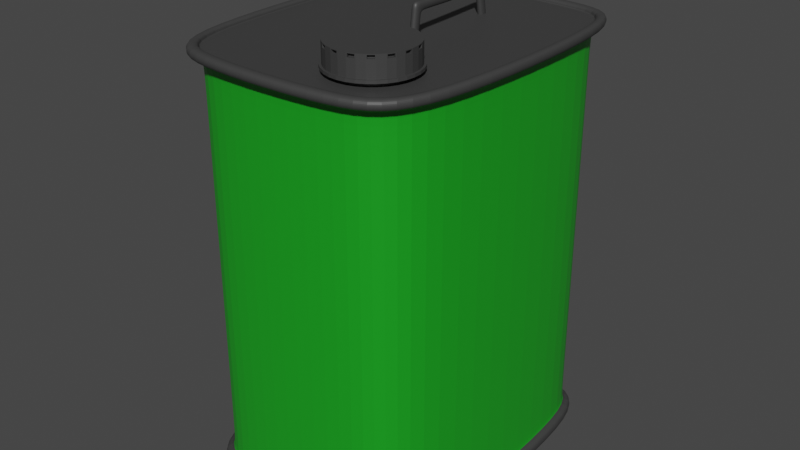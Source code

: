 # Source: LampOil.blend  (saved by Blender 2.90.8; exported with 4.5.12 LTS)
import bpy
from mathutils import Matrix  # noqa: F401  (used for matrix-valued properties, if any)

bpy.ops.wm.read_factory_settings(use_empty=True)
scene = bpy.context.scene
scene.name = 'Scene'

# ---- collections
col_collection = bpy.data.collections.new('Collection'); scene.collection.children.link(col_collection)

# ---- materials (node trees are filled in below, after node groups)
mat_label = bpy.data.materials.new('Label')
mat_label.alpha_threshold = 0.0
mat_label.use_transparent_shadow = False
mat_label.line_color = (0.0, 0.0, 0.0, 1.0)
mat_outer = bpy.data.materials.new('Outer')
mat_outer.use_transparent_shadow = False

# ---- material node trees
mat_label.use_nodes = True; mat_label.node_tree.nodes.clear()
_N = mat_label.node_tree.nodes; _L = mat_label.node_tree.links
n0 = _N.new('ShaderNodeOutputMaterial'); n0.name = 'Material Output'; n0.location = (300, 300)
n1 = _N.new('ShaderNodeBsdfPrincipled'); n1.name = 'Principled BSDF'; n1.location = (10, 300)
n1.distribution = 'GGX'
n1.subsurface_method = 'BURLEY'
n1.inputs[0].default_value = (0.009671, 0.3367, 0.0142, 1.0)
n1.inputs[2].default_value = 0.4
n1.inputs[3].default_value = 1.45
n1.inputs[27].default_value = (0.0, 0.0, 0.0, 1.0)
n1.inputs[28].default_value = 1.0
_L.new(n1.outputs[0], n0.inputs[0])
n0.is_active_output = True
mat_outer.use_nodes = True; mat_outer.node_tree.nodes.clear()
_N = mat_outer.node_tree.nodes; _L = mat_outer.node_tree.links
n0 = _N.new('ShaderNodeOutputMaterial'); n0.name = 'Material Output'; n0.location = (300, 300)
n1 = _N.new('ShaderNodeBsdfPrincipled'); n1.name = 'Principled BSDF'; n1.location = (10, 300)
n1.distribution = 'GGX'
n1.subsurface_method = 'BURLEY'
n1.inputs[0].default_value = (0.04684, 0.04684, 0.04684, 1.0)
n1.inputs[3].default_value = 1.45
n1.inputs[27].default_value = (0.0, 0.0, 0.0, 1.0)
n1.inputs[28].default_value = 1.0
_L.new(n1.outputs[0], n0.inputs[0])
n0.is_active_output = True

# ---- world
world_world = bpy.data.worlds.new('World'); scene.world = world_world
world_world.use_nodes = True; world_world.node_tree.nodes.clear()
_N = world_world.node_tree.nodes; _L = world_world.node_tree.links
n0 = _N.new('ShaderNodeOutputWorld'); n0.name = 'World Output'; n0.location = (300, 300)
n1 = _N.new('ShaderNodeBackground'); n1.name = 'Background'; n1.location = (10, 300)
n1.inputs[0].default_value = (0.05088, 0.05088, 0.05088, 1.0)
_L.new(n1.outputs[0], n0.inputs[0])
n0.is_active_output = True
world_world.color = (0.05088, 0.05088, 0.05088)
world_world.use_sun_shadow = False
world_world.sun_shadow_jitter_overblur = 0.0

# ---- meshes
me_cube = bpy.data.meshes.new('Cube')
me_cube.from_pydata([(0.7156, 1.0, -0.9453), (-0.6415, -1.0, -0.9453), (0.5993, -1.0, -0.9453), (-0.6574, 1.0, -0.9453), (-0.6415, -1.0, 0.9513), (0.7156, 1.0, 0.9513), (0.5993, -1.0, 0.9513), (-0.6574, 1.0, 0.9513), (1.0, -0.8158, -0.9453), (-1.0, -0.8158, -0.9453), (1.0, -0.8158, 0.9513), (-1.0, -0.8158, 0.9513), (-1.0, 0.8835, -0.9453), (-1.0, 0.8835, 0.9513), (1.0, 0.8835, -0.9453), (1.0, 0.8835, 0.9513), (-0.9904, -0.8222, -0.9993), (-0.6774, -1.057, -1.002), (0.7553, 1.055, -1.002), (-0.6941, 1.055, -1.002), (0.7553, 1.055, -0.9438), (0.6326, -1.057, -0.9438), (0.6326, -1.057, -1.002), (-0.6941, 1.055, -0.9438), (0.9902, 0.8878, -0.9991), (-0.6774, -1.057, -0.9438), (1.056, -0.8622, -0.9438), (-1.056, 0.9318, -0.9438), (-0.9904, 0.8849, -0.999), (0.9902, -0.8202, -0.9992), (1.056, 0.9318, -0.9438), (-1.056, -0.8622, -0.9438), (0.7156, 1.0, -0.8705), (0.5993, -1.0, -0.8705), (-0.6574, 1.0, -0.8705), (-0.6415, -1.0, -0.8705), (-1.0, -0.8158, -0.8705), (1.0, -0.8158, -0.8705), (1.0, 0.8835, -0.8705), (-1.0, 0.8835, -0.8705), (-0.6942, -1.083, 0.9493), (-0.6759, -1.008, 1.0), (0.6316, -1.008, 1.0), (1.082, -0.8839, 1.002), (-1.082, 0.9544, 1.002), (-0.7113, 1.08, 1.002), (0.774, 1.08, 1.002), (0.774, 1.08, 0.9493), (0.6482, -1.083, 0.9493), (-0.7113, 1.08, 0.9493), (1.082, -0.8839, 0.9493), (-1.082, 0.9544, 0.9493), (1.082, 0.9544, 1.002), (-1.082, -0.8839, 1.002), (1.082, 0.9544, 0.9493), (-1.082, -0.8839, 0.9493), (-0.6415, -1.0, 0.8886), (0.7156, 1.0, 0.8886), (0.5993, -1.0, 0.8886), (-0.6574, 1.0, 0.8886), (-1.0, -0.8158, 0.8886), (1.0, -0.8158, 0.8886), (1.0, 0.8835, 0.8886), (-1.0, 0.8835, 0.8886), (0.6482, -1.083, 1.002), (-0.6942, -1.083, 1.002), (1.006, -0.8355, 0.9996), (-1.006, 0.9002, 0.9994), (-0.6988, 1.005, 1.0), (0.7591, 1.005, 1.0), (1.006, 0.9036, 0.9995), (-1.006, -0.8378, 0.9997), (-0.6574, 1.0, 0.9806), (-0.6988, 1.005, 0.9808), (0.5993, -1.0, 0.9806), (-0.6415, -1.0, 0.9806), (1.0, -0.8158, 0.9806), (-1.0, 0.8835, 0.9806), (0.7156, 1.0, 0.9806), (-1.006, -0.8377, 0.9803), (-1.0, -0.8158, 0.9806), (-1.006, 0.9002, 0.98), (0.4787, -0.8794, 0.9806), (-0.5209, -0.8794, 0.9806), (0.8794, -0.7174, 0.9806), (-0.8794, 0.777, 0.9806), (-0.5368, 0.8794, 0.9806), (0.595, 0.8794, 0.9806), (1.0, 0.8835, 0.9806), (0.8794, 0.777, 0.9806), (-0.8794, -0.7174, 0.9806), (0.7591, 1.005, 0.9808), (1.006, 0.9037, 0.9801), (1.006, -0.8354, 0.9802), (-0.6759, -1.008, 0.9808), (0.6316, -1.008, 0.9808), (-1.056, -0.8622, -1.002), (-0.6615, -0.9912, -0.9998), (0.7425, 0.9893, -0.9998), (-0.6833, 0.9893, -0.9998), (0.6183, -0.9912, -0.9998), (1.056, 0.9318, -1.002), (-1.056, 0.9318, -1.002), (1.056, -0.8622, -1.002), (-1.0, -0.8158, -0.9721), (-0.6415, -1.0, -0.9721), (0.7156, 1.0, -0.9721), (-0.6574, 1.0, -0.9721), (0.5993, -1.0, -0.9721), (1.0, 0.8835, -0.9721), (-0.5953, -0.4856, -0.9721), (-0.2368, -0.5953, -0.9721), (0.3109, 0.5953, -0.9721), (-0.2526, 0.5953, -0.9721), (0.1946, -0.5953, -0.9721), (0.5953, 0.5259, -0.9721), (-1.0, 0.8835, -0.9721), (1.0, -0.8158, -0.9721), (-0.5953, 0.5259, -0.9721), (0.5953, -0.4856, -0.9721), (0.7425, 0.9893, -0.9719), (-0.6833, 0.9893, -0.9719), (-0.6615, -0.9912, -0.9719), (0.6183, -0.9912, -0.9719), (0.9902, 0.8878, -0.9712), (0.9902, -0.8202, -0.9713), (-0.9904, -0.8222, -0.9714), (-0.9904, 0.8849, -0.9711)], [], [(5, 7, 49, 47), (12, 3, 23, 27), (8, 2, 21, 26), (59, 7, 5, 57), (61, 10, 6, 58), (63, 13, 7, 59), (58, 6, 4, 56), (56, 4, 11, 60), (62, 15, 10, 61), (0, 14, 30, 20), (3, 0, 20, 23), (11, 4, 40, 55), (69, 68, 73, 91), (71, 41, 94, 79), (70, 69, 91, 92), (29, 100, 123, 125), (28, 99, 121, 127), (57, 5, 15, 62), (41, 42, 95, 94), (68, 67, 81, 73), (60, 11, 13, 63), (97, 16, 126, 122), (100, 97, 122, 123), (66, 70, 92, 93), (19, 23, 20, 18), (103, 26, 21, 22), (102, 27, 23, 19), (22, 21, 25, 17), (17, 25, 31, 96), (101, 30, 26, 103), (18, 20, 30, 101), (96, 31, 27, 102), (9, 12, 27, 31), (16, 28, 127, 126), (14, 8, 26, 30), (2, 1, 25, 21), (1, 9, 31, 25), (24, 29, 125, 124), (99, 98, 120, 121), (98, 24, 124, 120), (9, 36, 39, 12), (0, 32, 38, 14), (14, 38, 37, 8), (1, 35, 36, 9), (2, 33, 35, 1), (12, 39, 34, 3), (8, 37, 33, 2), (3, 34, 32, 0), (48, 64, 65, 40), (51, 44, 45, 49), (50, 43, 64, 48), (49, 45, 46, 47), (54, 52, 43, 50), (40, 65, 53, 55), (47, 46, 52, 54), (55, 53, 44, 51), (6, 10, 50, 48), (15, 5, 47, 54), (7, 13, 51, 49), (13, 11, 55, 51), (4, 6, 48, 40), (67, 71, 79, 81), (42, 66, 93, 95), (10, 15, 54, 50), (36, 60, 63, 39), (32, 57, 62, 38), (38, 62, 61, 37), (35, 56, 60, 36), (33, 58, 56, 35), (39, 63, 59, 34), (37, 61, 58, 33), (34, 59, 57, 32), (42, 41, 65, 64), (66, 42, 64, 43), (67, 68, 45, 44), (68, 69, 46, 45), (70, 66, 43, 52), (41, 71, 53, 65), (71, 67, 44, 53), (69, 70, 52, 46), (84, 90, 83, 82), (72, 78, 91, 73), (75, 80, 79, 94), (77, 72, 73, 81), (82, 83, 75, 74), (84, 82, 74, 76), (85, 86, 72, 77), (86, 87, 78, 72), (83, 90, 80, 75), (89, 84, 76, 88), (80, 77, 81, 79), (89, 85, 90, 84), (87, 86, 85, 89), (78, 88, 92, 91), (87, 89, 88, 78), (90, 85, 77, 80), (88, 76, 93, 92), (74, 75, 94, 95), (76, 74, 95, 93), (16, 97, 17, 96), (98, 99, 19, 18), (97, 100, 22, 17), (24, 98, 18, 101), (28, 16, 96, 102), (100, 29, 103, 22), (29, 24, 101, 103), (99, 28, 102, 19), (110, 119, 114, 111), (108, 117, 125, 123), (117, 109, 124, 125), (110, 111, 105, 104), (112, 113, 107, 106), (111, 114, 108, 105), (115, 112, 106, 109), (114, 119, 117, 108), (118, 110, 104, 116), (118, 115, 119, 110), (113, 112, 115, 118), (106, 107, 121, 120), (113, 118, 116, 107), (119, 115, 109, 117), (105, 108, 123, 122), (109, 106, 120, 124), (116, 104, 126, 127), (107, 116, 127, 121), (104, 105, 122, 126)])
me_cube.polygons.foreach_set('material_index', [1, 1, 1, 0, 0, 0, 0, 0, 0, 1, 1, 1, 1, 1, 1, 1, 1, 0, 1, 1, 0, 1, 1, 1, 1, 1, 1, 1, 1, 1, 1, 1, 1, 1, 1, 1, 1, 1, 1, 1, 0, 0, 0, 0, 0, 0, 0, 0, 1, 1, 1, 1, 1, 1, 1, 1, 1, 1, 1, 1, 1, 1, 1, 1, 0, 0, 0, 0, 0, 0, 0, 0, 1, 1, 1, 1, 1, 1, 1, 1, 1, 1, 1, 1, 1, 1, 1, 1, 1, 1, 1, 1, 1, 1, 1, 1, 1, 1, 1, 1, 1, 1, 1, 1, 1, 1, 1, 1, 1, 1, 1, 1, 1, 1, 1, 1, 1, 1, 1, 1, 1, 1, 1, 1, 1, 1])
_uv = me_cube.uv_layers.new(name='UVMap')
_uv.uv.foreach_set('vector', [0.613, 0.5, 0.613, 0.25, 0.613, 0.25, 0.613, 0.5, 0.3902, 0.2354, 0.3902, 0.25, 0.3902, 0.25, 0.3902, 0.2354, 0.3902, 0.727, 0.3902, 0.75, 0.3902, 0.75, 0.3902, 0.727, 0.6057, 0.25, 0.613, 0.25, 0.613, 0.5, 0.6057, 0.5, 0.6057, 0.727, 0.613, 0.727, 0.613, 0.75, 0.6057, 0.75, 0.6057, 0.2354, 0.613, 0.2354, 0.613, 0.25, 0.6057, 0.25, 0.6057, 0.75, 0.613, 0.75, 0.613, 1.0, 0.6057, 1.0, 0.6057, 0.0, 0.613, 0.0, 0.613, 0.02303, 0.6057, 0.02303, 0.6057, 0.5146, 0.613, 0.5146, 0.613, 0.727, 0.6057, 0.727, 0.3902, 0.5, 0.3902, 0.5146, 0.3902, 0.5146, 0.3902, 0.5, 0.3902, 0.25, 0.3902, 0.5, 0.3902, 0.5, 0.3902, 0.25, 0.613, 0.02303, 0.613, 0.0, 0.613, 0.0, 0.613, 0.02303, 0.625, 0.5016, 0.8815, 0.5, 0.8815, 0.5, 0.625, 0.5016, 0.875, 0.7289, 0.875, 0.7486, 0.875, 0.7486, 0.875, 0.7289, 0.625, 0.514, 0.625, 0.5016, 0.625, 0.5016, 0.625, 0.514, 0.375, 0.7284, 0.375, 0.7489, 0.375, 0.7489, 0.375, 0.7284, 0.125, 0.5142, 0.125, 0.5011, 0.125, 0.5011, 0.125, 0.5142, 0.6057, 0.5, 0.613, 0.5, 0.613, 0.5146, 0.6057, 0.5146, 0.875, 0.7486, 0.625, 0.7488, 0.625, 0.7488, 0.875, 0.7486, 0.8815, 0.5, 0.875, 0.5133, 0.875, 0.5133, 0.8815, 0.5, 0.6057, 0.02303, 0.613, 0.02303, 0.613, 0.2354, 0.6057, 0.2354, 0.1202, 0.75, 0.125, 0.7286, 0.125, 0.7286, 0.1202, 0.75, 0.375, 0.7489, 0.1202, 0.75, 0.1202, 0.75, 0.375, 0.7489, 0.625, 0.7287, 0.625, 0.514, 0.625, 0.514, 0.625, 0.7287, 0.375, 0.25, 0.3902, 0.25, 0.3902, 0.5, 0.375, 0.5, 0.375, 0.727, 0.3902, 0.727, 0.3902, 0.75, 0.375, 0.75, 0.375, 0.2354, 0.3902, 0.2354, 0.3902, 0.25, 0.375, 0.25, 0.375, 0.75, 0.3902, 0.75, 0.3902, 1.0, 0.375, 1.0, 0.375, 0.0, 0.3902, 0.0, 0.3902, 0.02303, 0.375, 0.02303, 0.375, 0.5146, 0.3902, 0.5146, 0.3902, 0.727, 0.375, 0.727, 0.375, 0.5, 0.3902, 0.5, 0.3902, 0.5146, 0.375, 0.5146, 0.375, 0.02303, 0.3902, 0.02303, 0.3902, 0.2354, 0.375, 0.2354, 0.3902, 0.02303, 0.3902, 0.2354, 0.3902, 0.2354, 0.3902, 0.02303, 0.125, 0.7286, 0.125, 0.5142, 0.125, 0.5142, 0.125, 0.7286, 0.3902, 0.5146, 0.3902, 0.727, 0.3902, 0.727, 0.3902, 0.5146, 0.3902, 0.75, 0.3902, 1.0, 0.3902, 1.0, 0.3902, 0.75, 0.3902, 0.0, 0.3902, 0.02303, 0.3902, 0.02303, 0.3902, 0.0, 0.375, 0.5131, 0.375, 0.7284, 0.375, 0.7284, 0.375, 0.5131, 0.125, 0.5011, 0.375, 0.5014, 0.375, 0.5014, 0.125, 0.5011, 0.375, 0.5014, 0.375, 0.5131, 0.375, 0.5131, 0.375, 0.5014, 0.3902, 0.02303, 0.3992, 0.02303, 0.3992, 0.2354, 0.3902, 0.2354, 0.3902, 0.5, 0.3992, 0.5, 0.3992, 0.5146, 0.3902, 0.5146, 0.3902, 0.5146, 0.3992, 0.5146, 0.3992, 0.727, 0.3902, 0.727, 0.3902, 0.0, 0.3992, 0.0, 0.3992, 0.02303, 0.3902, 0.02303, 0.3902, 0.75, 0.3992, 0.75, 0.3992, 1.0, 0.3902, 1.0, 0.3902, 0.2354, 0.3992, 0.2354, 0.3992, 0.25, 0.3902, 0.25, 0.3902, 0.727, 0.3992, 0.727, 0.3992, 0.75, 0.3902, 0.75, 0.3902, 0.25, 0.3992, 0.25, 0.3992, 0.5, 0.3902, 0.5, 0.613, 0.75, 0.625, 0.75, 0.625, 1.0, 0.613, 1.0, 0.613, 0.2354, 0.625, 0.2354, 0.625, 0.25, 0.613, 0.25, 0.613, 0.727, 0.625, 0.727, 0.625, 0.75, 0.613, 0.75, 0.613, 0.25, 0.625, 0.25, 0.625, 0.5, 0.613, 0.5, 0.613, 0.5146, 0.625, 0.5146, 0.625, 0.727, 0.613, 0.727, 0.613, 0.0, 0.625, 0.0, 0.625, 0.02303, 0.613, 0.02303, 0.613, 0.5, 0.625, 0.5, 0.625, 0.5146, 0.613, 0.5146, 0.613, 0.02303, 0.625, 0.02303, 0.625, 0.2354, 0.613, 0.2354, 0.613, 0.75, 0.613, 0.727, 0.613, 0.727, 0.613, 0.75, 0.613, 0.5146, 0.613, 0.5, 0.613, 0.5, 0.613, 0.5146, 0.613, 0.25, 0.613, 0.2354, 0.613, 0.2354, 0.613, 0.25, 0.613, 0.2354, 0.613, 0.02303, 0.613, 0.02303, 0.613, 0.2354, 0.613, 1.0, 0.613, 0.75, 0.613, 0.75, 0.613, 1.0, 0.875, 0.5133, 0.875, 0.7289, 0.875, 0.7289, 0.875, 0.5133, 0.625, 0.7488, 0.625, 0.7287, 0.625, 0.7287, 0.625, 0.7488, 0.613, 0.727, 0.613, 0.5146, 0.613, 0.5146, 0.613, 0.727, 0.3992, 0.02303, 0.6057, 0.02303, 0.6057, 0.2354, 0.3992, 0.2354, 0.3992, 0.5, 0.6057, 0.5, 0.6057, 0.5146, 0.3992, 0.5146, 0.3992, 0.5146, 0.6057, 0.5146, 0.6057, 0.727, 0.3992, 0.727, 0.3992, 0.0, 0.6057, 0.0, 0.6057, 0.02303, 0.3992, 0.02303, 0.3992, 0.75, 0.6057, 0.75, 0.6057, 1.0, 0.3992, 1.0, 0.3992, 0.2354, 0.6057, 0.2354, 0.6057, 0.25, 0.3992, 0.25, 0.3992, 0.727, 0.6057, 0.727, 0.6057, 0.75, 0.3992, 0.75, 0.3992, 0.25, 0.6057, 0.25, 0.6057, 0.5, 0.3992, 0.5, 0.625, 0.7488, 0.875, 0.7486, 0.875, 0.75, 0.625, 0.75, 0.625, 0.7287, 0.625, 0.7488, 0.625, 0.75, 0.625, 0.727, 0.875, 0.5133, 0.8815, 0.5, 0.875, 0.5, 0.875, 0.5146, 0.8815, 0.5, 0.625, 0.5016, 0.625, 0.5, 0.875, 0.5, 0.625, 0.514, 0.625, 0.7287, 0.625, 0.727, 0.625, 0.5146, 0.875, 0.7486, 0.875, 0.7289, 0.875, 0.727, 0.875, 0.75, 0.875, 0.7289, 0.875, 0.5133, 0.875, 0.5146, 0.875, 0.727, 0.625, 0.5016, 0.625, 0.514, 0.625, 0.5146, 0.625, 0.5, 0.6401, 0.7147, 0.8599, 0.7147, 0.8599, 0.7349, 0.6401, 0.7349, 0.875, 0.5, 0.625, 0.5, 0.625, 0.5016, 0.8815, 0.5, 0.875, 0.75, 0.875, 0.727, 0.875, 0.7289, 0.875, 0.7486, 0.875, 0.5146, 0.875, 0.5, 0.8815, 0.5, 0.875, 0.5133, 0.6401, 0.7349, 0.8599, 0.7349, 0.875, 0.75, 0.625, 0.75, 0.6401, 0.7147, 0.6401, 0.7349, 0.625, 0.75, 0.625, 0.727, 0.8599, 0.5279, 0.8599, 0.5151, 0.875, 0.5, 0.875, 0.5146, 0.8599, 0.5151, 0.6401, 0.5151, 0.625, 0.5, 0.875, 0.5, 0.8599, 0.7349, 0.8599, 0.7147, 0.875, 0.727, 0.875, 0.75, 0.6401, 0.5279, 0.6401, 0.7147, 0.625, 0.727, 0.625, 0.5146, 0.875, 0.727, 0.875, 0.5146, 0.875, 0.5133, 0.875, 0.7289, 0.6401, 0.5279, 0.8599, 0.5279, 0.8599, 0.7147, 0.6401, 0.7147, 0.6401, 0.5151, 0.8599, 0.5151, 0.8599, 0.5279, 0.6401, 0.5279, 0.625, 0.5, 0.625, 0.5146, 0.625, 0.514, 0.625, 0.5016, 0.6401, 0.5151, 0.6401, 0.5279, 0.625, 0.5146, 0.625, 0.5, 0.8599, 0.7147, 0.8599, 0.5279, 0.875, 0.5146, 0.875, 0.727, 0.625, 0.5146, 0.625, 0.727, 0.625, 0.7287, 0.625, 0.514, 0.625, 0.75, 0.875, 0.75, 0.875, 0.7486, 0.625, 0.7488, 0.625, 0.727, 0.625, 0.75, 0.625, 0.7488, 0.625, 0.7287, 0.125, 0.7286, 0.1202, 0.75, 0.125, 0.75, 0.125, 0.727, 0.375, 0.5014, 0.125, 0.5011, 0.125, 0.5, 0.375, 0.5, 0.1202, 0.75, 0.375, 0.7489, 0.375, 0.75, 0.125, 0.75, 0.375, 0.5131, 0.375, 0.5014, 0.375, 0.5, 0.375, 0.5146, 0.125, 0.5142, 0.125, 0.7286, 0.125, 0.727, 0.125, 0.5146, 0.375, 0.7489, 0.375, 0.7284, 0.375, 0.727, 0.375, 0.75, 0.375, 0.7284, 0.375, 0.5131, 0.375, 0.5146, 0.375, 0.727, 0.125, 0.5011, 0.125, 0.5142, 0.125, 0.5146, 0.125, 0.5, 0.1756, 0.6857, 0.3244, 0.6857, 0.3244, 0.6994, 0.1756, 0.6994, 0.375, 0.75, 0.375, 0.727, 0.375, 0.7284, 0.375, 0.7489, 0.375, 0.727, 0.375, 0.5146, 0.375, 0.5131, 0.375, 0.7284, 0.1756, 0.6857, 0.1756, 0.6994, 0.125, 0.75, 0.125, 0.727, 0.3244, 0.5506, 0.1756, 0.5506, 0.125, 0.5, 0.375, 0.5, 0.1756, 0.6994, 0.3244, 0.6994, 0.375, 0.75, 0.125, 0.75, 0.3244, 0.5593, 0.3244, 0.5506, 0.375, 0.5, 0.375, 0.5146, 0.3244, 0.6994, 0.3244, 0.6857, 0.375, 0.727, 0.375, 0.75, 0.1756, 0.5593, 0.1756, 0.6857, 0.125, 0.727, 0.125, 0.5146, 0.1756, 0.5593, 0.3244, 0.5593, 0.3244, 0.6857, 0.1756, 0.6857, 0.1756, 0.5506, 0.3244, 0.5506, 0.3244, 0.5593, 0.1756, 0.5593, 0.375, 0.5, 0.125, 0.5, 0.125, 0.5011, 0.375, 0.5014, 0.1756, 0.5506, 0.1756, 0.5593, 0.125, 0.5146, 0.125, 0.5, 0.3244, 0.6857, 0.3244, 0.5593, 0.375, 0.5146, 0.375, 0.727, 0.125, 0.75, 0.375, 0.75, 0.375, 0.7489, 0.1202, 0.75, 0.375, 0.5146, 0.375, 0.5, 0.375, 0.5014, 0.375, 0.5131, 0.125, 0.5146, 0.125, 0.727, 0.125, 0.7286, 0.125, 0.5142, 0.125, 0.5, 0.125, 0.5146, 0.125, 0.5142, 0.125, 0.5011, 0.125, 0.727, 0.125, 0.75, 0.1202, 0.75, 0.125, 0.7286])
me_cube.materials.append(mat_label)
me_cube.materials.append(mat_outer)
me_cube.use_remesh_preserve_volume = False
me_cube.use_remesh_preserve_attributes = False
me_cube.use_mirror_vertex_groups = False
me_cube.update()
me_cylinder = bpy.data.meshes.new('Cylinder')
me_cylinder.from_pydata([(0.0, 1.0, -1.0), (0.0, 1.0, 1.0), (0.1951, 0.9808, -1.0), (0.1951, 0.9808, 1.0), (0.3827, 0.9239, -1.0), (0.3827, 0.9239, 1.0), (0.5556, 0.8315, -1.0), (0.5556, 0.8315, 1.0), (0.7071, 0.7071, -1.0), (0.7071, 0.7071, 1.0), (0.8315, 0.5556, -1.0), (0.8315, 0.5556, 1.0), (0.9239, 0.3827, -1.0), (0.9239, 0.3827, 1.0), (0.9808, 0.1951, -1.0), (0.9808, 0.1951, 1.0), (1.0, 7.55e-08, -1.0), (1.0, 7.55e-08, 1.0), (0.9808, -0.1951, -1.0), (0.9808, -0.1951, 1.0), (0.9239, -0.3827, -1.0), (0.9239, -0.3827, 1.0), (0.8315, -0.5556, -1.0), (0.8315, -0.5556, 1.0), (0.7071, -0.7071, -1.0), (0.7071, -0.7071, 1.0), (0.5556, -0.8315, -1.0), (0.5556, -0.8315, 1.0), (0.3827, -0.9239, -1.0), (0.3827, -0.9239, 1.0), (0.1951, -0.9808, -1.0), (0.1951, -0.9808, 1.0), (-3.258e-07, -1.0, -1.0), (-3.258e-07, -1.0, 1.0), (-0.1951, -0.9808, -1.0), (-0.1951, -0.9808, 1.0), (-0.3827, -0.9239, -1.0), (-0.3827, -0.9239, 1.0), (-0.5556, -0.8315, -1.0), (-0.5556, -0.8315, 1.0), (-0.7071, -0.7071, -1.0), (-0.7071, -0.7071, 1.0), (-0.8315, -0.5556, -1.0), (-0.8315, -0.5556, 1.0), (-0.9239, -0.3827, -1.0), (-0.9239, -0.3827, 1.0), (-0.9808, -0.1951, -1.0), (-0.9808, -0.1951, 1.0), (-1.0, 9.656e-07, -1.0), (-1.0, 9.656e-07, 1.0), (-0.9808, 0.1951, -1.0), (-0.9808, 0.1951, 1.0), (-0.9239, 0.3827, -1.0), (-0.9239, 0.3827, 1.0), (-0.8315, 0.5556, -1.0), (-0.8315, 0.5556, 1.0), (-0.7071, 0.7071, -1.0), (-0.7071, 0.7071, 1.0), (-0.5556, 0.8315, -1.0), (-0.5556, 0.8315, 1.0), (-0.3827, 0.9239, -1.0), (-0.3827, 0.9239, 1.0), (-0.1951, 0.9808, -1.0), (-0.1951, 0.9808, 1.0)], [], [(0, 1, 3, 2), (2, 3, 5, 4), (4, 5, 7, 6), (6, 7, 9, 8), (8, 9, 11, 10), (10, 11, 13, 12), (12, 13, 15, 14), (14, 15, 17, 16), (16, 17, 19, 18), (18, 19, 21, 20), (20, 21, 23, 22), (22, 23, 25, 24), (24, 25, 27, 26), (26, 27, 29, 28), (28, 29, 31, 30), (30, 31, 33, 32), (32, 33, 35, 34), (34, 35, 37, 36), (36, 37, 39, 38), (38, 39, 41, 40), (40, 41, 43, 42), (42, 43, 45, 44), (44, 45, 47, 46), (46, 47, 49, 48), (48, 49, 51, 50), (50, 51, 53, 52), (52, 53, 55, 54), (54, 55, 57, 56), (56, 57, 59, 58), (58, 59, 61, 60), (3, 1, 63, 61, 59, 57, 55, 53, 51, 49, 47, 45, 43, 41, 39, 37, 35, 33, 31, 29, 27, 25, 23, 21, 19, 17, 15, 13, 11, 9, 7, 5), (60, 61, 63, 62), (62, 63, 1, 0), (0, 2, 4, 6, 8, 10, 12, 14, 16, 18, 20, 22, 24, 26, 28, 30, 32, 34, 36, 38, 40, 42, 44, 46, 48, 50, 52, 54, 56, 58, 60, 62)])
_uv = me_cylinder.uv_layers.new(name='UVMap')
_uv.uv.foreach_set('vector', [1.0, 0.5, 1.0, 1.0, 0.9688, 1.0, 0.9688, 0.5, 0.9688, 0.5, 0.9688, 1.0, 0.9375, 1.0, 0.9375, 0.5, 0.9375, 0.5, 0.9375, 1.0, 0.9062, 1.0, 0.9062, 0.5, 0.9062, 0.5, 0.9062, 1.0, 0.875, 1.0, 0.875, 0.5, 0.875, 0.5, 0.875, 1.0, 0.8438, 1.0, 0.8438, 0.5, 0.8438, 0.5, 0.8438, 1.0, 0.8125, 1.0, 0.8125, 0.5, 0.8125, 0.5, 0.8125, 1.0, 0.7812, 1.0, 0.7812, 0.5, 0.7812, 0.5, 0.7812, 1.0, 0.75, 1.0, 0.75, 0.5, 0.75, 0.5, 0.75, 1.0, 0.7188, 1.0, 0.7188, 0.5, 0.7188, 0.5, 0.7188, 1.0, 0.6875, 1.0, 0.6875, 0.5, 0.6875, 0.5, 0.6875, 1.0, 0.6562, 1.0, 0.6562, 0.5, 0.6562, 0.5, 0.6562, 1.0, 0.625, 1.0, 0.625, 0.5, 0.625, 0.5, 0.625, 1.0, 0.5938, 1.0, 0.5938, 0.5, 0.5938, 0.5, 0.5938, 1.0, 0.5625, 1.0, 0.5625, 0.5, 0.5625, 0.5, 0.5625, 1.0, 0.5312, 1.0, 0.5312, 0.5, 0.5312, 0.5, 0.5312, 1.0, 0.5, 1.0, 0.5, 0.5, 0.5, 0.5, 0.5, 1.0, 0.4688, 1.0, 0.4688, 0.5, 0.4688, 0.5, 0.4688, 1.0, 0.4375, 1.0, 0.4375, 0.5, 0.4375, 0.5, 0.4375, 1.0, 0.4062, 1.0, 0.4062, 0.5, 0.4062, 0.5, 0.4062, 1.0, 0.375, 1.0, 0.375, 0.5, 0.375, 0.5, 0.375, 1.0, 0.3438, 1.0, 0.3438, 0.5, 0.3438, 0.5, 0.3438, 1.0, 0.3125, 1.0, 0.3125, 0.5, 0.3125, 0.5, 0.3125, 1.0, 0.2812, 1.0, 0.2812, 0.5, 0.2812, 0.5, 0.2812, 1.0, 0.25, 1.0, 0.25, 0.5, 0.25, 0.5, 0.25, 1.0, 0.2188, 1.0, 0.2188, 0.5, 0.2188, 0.5, 0.2188, 1.0, 0.1875, 1.0, 0.1875, 0.5, 0.1875, 0.5, 0.1875, 1.0, 0.1562, 1.0, 0.1562, 0.5, 0.1562, 0.5, 0.1562, 1.0, 0.125, 1.0, 0.125, 0.5, 0.125, 0.5, 0.125, 1.0, 0.09375, 1.0, 0.09375, 0.5, 0.09375, 0.5, 0.09375, 1.0, 0.0625, 1.0, 0.0625, 0.5, 0.2968, 0.4854, 0.25, 0.49, 0.2032, 0.4854, 0.1582, 0.4717, 0.1167, 0.4496, 0.08029, 0.4197, 0.05045, 0.3833, 0.02827, 0.3418, 0.01461, 0.2968, 0.01, 0.25, 0.01461, 0.2032, 0.02827, 0.1582, 0.05045, 0.1167, 0.08029, 0.08029, 0.1167, 0.05045, 0.1582, 0.02827, 0.2032, 0.01461, 0.25, 0.01, 0.2968, 0.01461, 0.3418, 0.02827, 0.3833, 0.05045, 0.4197, 0.08029, 0.4496, 0.1167, 0.4717, 0.1582, 0.4854, 0.2032, 0.49, 0.25, 0.4854, 0.2968, 0.4717, 0.3418, 0.4496, 0.3833, 0.4197, 0.4197, 0.3833, 0.4496, 0.3418, 0.4717, 0.0625, 0.5, 0.0625, 1.0, 0.03125, 1.0, 0.03125, 0.5, 0.03125, 0.5, 0.03125, 1.0, 0.0, 1.0, 0.0, 0.5, 0.75, 0.49, 0.7968, 0.4854, 0.8418, 0.4717, 0.8833, 0.4496, 0.9197, 0.4197, 0.9496, 0.3833, 0.9717, 0.3418, 0.9854, 0.2968, 0.99, 0.25, 0.9854, 0.2032, 0.9717, 0.1582, 0.9496, 0.1167, 0.9197, 0.08029, 0.8833, 0.05045, 0.8418, 0.02827, 0.7968, 0.01461, 0.75, 0.01, 0.7032, 0.01461, 0.6582, 0.02827, 0.6167, 0.05045, 0.5803, 0.08029, 0.5504, 0.1167, 0.5283, 0.1582, 0.5146, 0.2032, 0.51, 0.25, 0.5146, 0.2968, 0.5283, 0.3418, 0.5504, 0.3833, 0.5803, 0.4197, 0.6167, 0.4496, 0.6582, 0.4717, 0.7032, 0.4854])
me_cylinder.materials.append(mat_outer)
me_cylinder.use_remesh_fix_poles = True
me_cylinder.use_remesh_preserve_attributes = False
me_cylinder.use_mirror_vertex_groups = False
me_cylinder.update()
me_cylinder_001 = bpy.data.meshes.new('Cylinder.001')
me_cylinder_001.from_pydata([(-4.333e-08, 0.8865, -1.0), (0.0211, 0.9979, 0.9315), (0.173, 0.8695, -1.0), (0.174, 0.9829, 0.9315), (0.3393, 0.819, -1.0), (0.4014, 0.9139, 0.9315), (0.4925, 0.7371, -1.0), (0.5369, 0.8415, 0.9315), (0.6269, 0.6269, -1.0), (0.7206, 0.6907, 0.9315), (0.7371, 0.4925, -1.0), (0.818, 0.572, 0.9315), (0.819, 0.3393, -1.0), (0.93, 0.3624, 0.9315), (0.8695, 0.173, -1.0), (0.9746, 0.2154, 0.9315), (0.8865, 5.808e-08, -1.0), (0.9979, -0.0211, 0.9315), (0.8695, -0.173, -1.0), (0.9829, -0.174, 0.9315), (0.819, -0.3393, -1.0), (0.9139, -0.4014, 0.9315), (0.7371, -0.4925, -1.0), (0.8415, -0.5369, 0.9315), (0.6269, -0.6269, -1.0), (0.6907, -0.7206, 0.9315), (0.4925, -0.7371, -1.0), (0.572, -0.818, 0.9315), (0.3393, -0.819, -1.0), (0.3624, -0.93, 0.9315), (0.173, -0.8695, -1.0), (0.2154, -0.9746, 0.9315), (-2.91e-07, -0.8865, -1.0), (-0.0211, -0.9979, 0.9315), (-0.173, -0.8695, -1.0), (-0.174, -0.9829, 0.9315), (-0.3393, -0.819, -1.0), (-0.4014, -0.9139, 0.9315), (-0.4925, -0.7371, -1.0), (-0.5369, -0.8415, 0.9315), (-0.6269, -0.6269, -1.0), (-0.7206, -0.6907, 0.9315), (-0.7371, -0.4925, -1.0), (-0.818, -0.572, 0.9315), (-0.819, -0.3393, -1.0), (-0.93, -0.3624, 0.9315), (-0.8695, -0.1729, -1.0), (-0.9746, -0.2154, 0.9315), (-0.8865, 8.619e-07, -1.0), (-0.9979, 0.0211, 0.9315), (-0.8695, 0.173, -1.0), (-0.9829, 0.174, 0.9315), (-0.819, 0.3393, -1.0), (-0.9139, 0.4014, 0.9315), (-0.7371, 0.4925, -1.0), (-0.8415, 0.5369, 0.9315), (-0.6269, 0.6269, -1.0), (-0.6907, 0.7206, 0.9315), (-0.4925, 0.7371, -1.0), (-0.572, 0.818, 0.9315), (-0.3393, 0.819, -1.0), (-0.3624, 0.93, 0.9315), (-0.1729, 0.8695, -1.0), (-0.2154, 0.9746, 0.9315), (0.0, 1.0, -1.0), (0.1951, 0.9808, -1.0), (0.3827, 0.9239, -1.0), (0.5556, 0.8315, -1.0), (0.7071, 0.7071, -1.0), (0.8315, 0.5556, -1.0), (0.9239, 0.3827, -1.0), (0.9808, 0.1951, -1.0), (1.0, 7.55e-08, -1.0), (0.9808, -0.1951, -1.0), (0.9239, -0.3827, -1.0), (0.8315, -0.5556, -1.0), (0.7071, -0.7071, -1.0), (0.5556, -0.8315, -1.0), (0.3827, -0.9239, -1.0), (0.1951, -0.9808, -1.0), (-3.258e-07, -1.0, -1.0), (-0.1951, -0.9808, -1.0), (-0.3827, -0.9239, -1.0), (-0.5556, -0.8315, -1.0), (-0.7071, -0.7071, -1.0), (-0.8315, -0.5556, -1.0), (-0.9239, -0.3827, -1.0), (-0.9808, -0.1951, -1.0), (-1.0, 9.656e-07, -1.0), (-0.9808, 0.1951, -1.0), (-0.9239, 0.3827, -1.0), (-0.8315, 0.5556, -1.0), (-0.7071, 0.7071, -1.0), (-0.5556, 0.8315, -1.0), (-0.3827, 0.9239, -1.0), (-0.1951, 0.9808, -1.0), (-4.616e-08, 0.8865, 0.4753), (0.173, 0.8695, 0.4753), (0.3393, 0.819, 0.4753), (0.4925, 0.7371, 0.4753), (0.6269, 0.6269, 0.4753), (0.7371, 0.4925, 0.4753), (0.819, 0.3393, 0.4753), (0.8695, 0.173, 0.4753), (0.8865, 5.808e-08, 0.4753), (0.8695, -0.173, 0.4753), (0.819, -0.3393, 0.4753), (0.7371, -0.4925, 0.4753), (0.6269, -0.6269, 0.4753), (0.4925, -0.7371, 0.4753), (0.3393, -0.819, 0.4753), (0.173, -0.8695, 0.4753), (-2.938e-07, -0.8865, 0.4753), (-0.173, -0.8695, 0.4753), (-0.3393, -0.819, 0.4753), (-0.4925, -0.7371, 0.4753), (-0.6269, -0.6269, 0.4753), (-0.7371, -0.4925, 0.4753), (-0.819, -0.3393, 0.4753), (-0.8695, -0.1729, 0.4753), (-0.8865, 8.619e-07, 0.4753), (-0.8695, 0.173, 0.4753), (-0.819, 0.3393, 0.4753), (-0.7371, 0.4925, 0.4753), (-0.6269, 0.6269, 0.4753), (-0.4925, 0.7371, 0.4753), (-0.3393, 0.819, 0.4753), (-0.1729, 0.8695, 0.4753), (0.0, 1.0, -0.7609), (0.1951, 0.9808, -0.7609), (0.3827, 0.9239, -0.7609), (0.5556, 0.8315, -0.7609), (0.7071, 0.7071, -0.7609), (0.8315, 0.5556, -0.7609), (0.9239, 0.3827, -0.7609), (0.9808, 0.1951, -0.7609), (1.0, 7.55e-08, -0.7609), (0.9808, -0.1951, -0.7609), (0.9239, -0.3827, -0.7609), (0.8315, -0.5556, -0.7609), (0.7071, -0.7071, -0.7609), (0.5556, -0.8315, -0.7609), (0.3827, -0.9239, -0.7609), (0.1951, -0.9808, -0.7609), (-3.258e-07, -1.0, -0.7609), (-0.1951, -0.9808, -0.7609), (-0.3827, -0.9239, -0.7609), (-0.5556, -0.8315, -0.7609), (-0.7071, -0.7071, -0.7609), (-0.8315, -0.5556, -0.7609), (-0.9239, -0.3827, -0.7609), (-0.9808, -0.1951, -0.7609), (-1.0, 9.656e-07, -0.7609), (-0.9808, 0.1951, -0.7609), (-0.9239, 0.3827, -0.7609), (-0.8315, 0.5556, -0.7609), (-0.7071, 0.7071, -0.7609), (-0.5556, 0.8315, -0.7609), (-0.3827, 0.9239, -0.7609), (-0.1951, 0.9808, -0.7609), (2.003e-08, 1.056, -1.007), (0.206, 1.036, -1.007), (0.206, 1.036, -0.7542), (0.4041, 0.9756, -1.007), (0.4041, 0.9756, -0.7542), (0.5867, 0.878, -1.007), (0.5867, 0.878, -0.7542), (0.7467, 0.7467, -1.007), (0.7467, 0.7467, -0.7542), (0.878, 0.5867, -1.007), (0.878, 0.5867, -0.7542), (0.9756, 0.4041, -1.007), (0.9756, 0.4041, -0.7542), (1.036, 0.206, -1.007), (1.036, 0.206, -0.7542), (1.056, 5.302e-08, -1.007), (1.056, 5.302e-08, -0.7542), (1.036, -0.206, -1.007), (1.036, -0.206, -0.7542), (0.9756, -0.4041, -1.007), (0.9756, -0.4041, -0.7542), (0.878, -0.5867, -1.007), (0.878, -0.5867, -0.7542), (0.7467, -0.7467, -1.007), (0.7467, -0.7467, -0.7542), (0.5867, -0.878, -1.007), (0.5867, -0.878, -0.7542), (0.4041, -0.9756, -1.007), (0.4041, -0.9756, -0.7542), (0.206, -1.036, -1.007), (0.206, -1.036, -0.7542), (-3.241e-07, -1.056, -1.007), (-3.241e-07, -1.056, -0.7542), (-0.206, -1.036, -1.007), (-0.206, -1.036, -0.7542), (-0.4041, -0.9756, -1.007), (-0.4041, -0.9756, -0.7542), (-0.5867, -0.878, -1.007), (-0.5867, -0.878, -0.7542), (-0.7467, -0.7467, -1.007), (-0.7467, -0.7467, -0.7542), (-0.878, -0.5867, -1.007), (-0.878, -0.5867, -0.7542), (-0.9756, -0.4041, -1.007), (-0.9756, -0.4041, -0.7542), (-1.036, -0.206, -1.007), (-1.036, -0.206, -0.7542), (-1.056, 9.93e-07, -1.007), (-1.056, 9.93e-07, -0.7542), (-1.036, 0.206, -1.007), (-1.036, 0.206, -0.7542), (-0.9756, 0.4041, -1.007), (-0.9756, 0.4041, -0.7542), (-0.878, 0.5867, -1.007), (-0.878, 0.5867, -0.7542), (-0.7467, 0.7467, -1.007), (-0.7467, 0.7467, -0.7542), (-0.5867, 0.878, -1.007), (-0.5867, 0.878, -0.7542), (-0.4041, 0.9756, -1.007), (-0.4041, 0.9756, -0.7542), (-0.206, 1.036, -1.007), (-0.206, 1.036, -0.7542), (2.003e-08, 1.056, -0.7542), (0.0211, 0.9979, 0.6496), (0.174, 0.9829, 0.6496), (0.4014, 0.9139, 0.6496), (0.5369, 0.8415, 0.6496), (0.7206, 0.6907, 0.6496), (0.818, 0.572, 0.6496), (0.93, 0.3624, 0.6496), (0.9746, 0.2154, 0.6496), (0.9979, -0.0211, 0.6496), (0.9829, -0.174, 0.6496), (0.9139, -0.4014, 0.6496), (0.8415, -0.5369, 0.6496), (0.6907, -0.7206, 0.6496), (0.572, -0.818, 0.6496), (0.3624, -0.93, 0.6496), (0.2154, -0.9746, 0.6496), (-0.0211, -0.9979, 0.6496), (-0.174, -0.9829, 0.6496), (-0.4014, -0.9139, 0.6496), (-0.5369, -0.8415, 0.6496), (-0.7206, -0.6907, 0.6496), (-0.818, -0.572, 0.6496), (-0.93, -0.3624, 0.6496), (-0.9746, -0.2154, 0.6496), (-0.9979, 0.0211, 0.6496), (-0.9829, 0.174, 0.6496), (-0.9139, 0.4014, 0.6496), (-0.8415, 0.5369, 0.6496), (-0.6907, 0.7206, 0.6496), (-0.572, 0.818, 0.6496), (-0.3624, 0.93, 0.6496), (-0.2154, 0.9746, 0.6496), (0.1951, 0.9808, 1.0), (0.0, 1.0, 1.0), (0.0, 1.0, 0.5812), (0.5556, 0.8315, 1.0), (0.3827, 0.9239, 1.0), (0.8315, 0.5556, 1.0), (0.7071, 0.7071, 1.0), (0.9808, 0.1951, 1.0), (0.9239, 0.3827, 1.0), (0.9808, -0.1951, 1.0), (1.0, 7.55e-08, 1.0), (0.8315, -0.5556, 1.0), (0.9239, -0.3827, 1.0), (0.5556, -0.8315, 1.0), (0.7071, -0.7071, 1.0), (0.1951, -0.9808, 1.0), (0.3827, -0.9239, 1.0), (-0.1951, -0.9808, 1.0), (-3.258e-07, -1.0, 1.0), (-0.5556, -0.8315, 1.0), (-0.3827, -0.9239, 1.0), (-0.8315, -0.5556, 1.0), (-0.7071, -0.7071, 1.0), (-0.9808, -0.1951, 1.0), (-0.9239, -0.3827, 1.0), (-0.9808, 0.1951, 1.0), (-1.0, 9.656e-07, 1.0), (-0.8315, 0.5556, 1.0), (-0.9239, 0.3827, 1.0), (-0.5556, 0.8315, 1.0), (-0.7071, 0.7071, 1.0), (-0.1951, 0.9808, 1.0), (-0.3827, 0.9239, 1.0), (0.1951, 0.9808, 0.5812), (0.3827, 0.9239, 0.5812), (0.5556, 0.8315, 0.5812), (0.7071, 0.7071, 0.5812), (0.8315, 0.5556, 0.5812), (0.9239, 0.3827, 0.5812), (0.9808, 0.1951, 0.5812), (1.0, 7.55e-08, 0.5812), (0.9808, -0.1951, 0.5812), (0.9239, -0.3827, 0.5812), (0.8315, -0.5556, 0.5812), (0.7071, -0.7071, 0.5812), (0.5556, -0.8315, 0.5812), (0.3827, -0.9239, 0.5812), (0.1951, -0.9808, 0.5812), (-3.258e-07, -1.0, 0.5812), (-0.1951, -0.9808, 0.5812), (-0.3827, -0.9239, 0.5812), (-0.5556, -0.8315, 0.5812), (-0.7071, -0.7071, 0.5812), (-0.8315, -0.5556, 0.5812), (-0.9239, -0.3827, 0.5812), (-0.9808, -0.1951, 0.5812), (-1.0, 9.656e-07, 0.5812), (-0.9808, 0.1951, 0.5812), (-0.9239, 0.3827, 0.5812), (-0.8315, 0.5556, 0.5812), (-0.7071, 0.7071, 0.5812), (-0.5556, 0.8315, 0.5812), (-0.3827, 0.9239, 0.5812), (-0.1951, 0.9808, 0.5812), (0.1608, 0.9082, 0.9208), (0.0195, 0.9221, 0.9208), (0.0195, 0.9221, 0.6603), (0.4961, 0.7775, 0.9208), (0.3709, 0.8444, 0.9208), (0.7559, 0.5285, 0.9208), (0.6658, 0.6382, 0.9208), (0.9006, 0.199, 0.9208), (0.8594, 0.3349, 0.9208), (0.9082, -0.1608, 0.9208), (0.9221, -0.0195, 0.9208), (0.7775, -0.4961, 0.9208), (0.8444, -0.3709, 0.9208), (0.5285, -0.7559, 0.9208), (0.6382, -0.6658, 0.9208), (0.199, -0.9006, 0.9208), (0.3349, -0.8594, 0.9208), (-0.1608, -0.9082, 0.9208), (-0.0195, -0.9221, 0.9208), (-0.4961, -0.7775, 0.9208), (-0.3709, -0.8444, 0.9208), (-0.7559, -0.5285, 0.9208), (-0.6658, -0.6382, 0.9208), (-0.9006, -0.199, 0.9208), (-0.8594, -0.3349, 0.9208), (-0.9082, 0.1608, 0.9208), (-0.9221, 0.0195, 0.9208), (-0.7775, 0.4961, 0.9208), (-0.8444, 0.3709, 0.9208), (-0.5285, 0.7559, 0.9208), (-0.6382, 0.6658, 0.9208), (-0.199, 0.9006, 0.9208), (-0.3349, 0.8594, 0.9208), (0.1608, 0.9082, 0.6603), (0.3709, 0.8444, 0.6603), (0.4961, 0.7775, 0.6603), (0.6658, 0.6382, 0.6603), (0.7559, 0.5285, 0.6603), (0.8594, 0.3349, 0.6603), (0.9006, 0.199, 0.6603), (0.9221, -0.0195, 0.6603), (0.9082, -0.1608, 0.6603), (0.8444, -0.3709, 0.6603), (0.7775, -0.4961, 0.6603), (0.6382, -0.6658, 0.6603), (0.5285, -0.7559, 0.6603), (0.3349, -0.8594, 0.6603), (0.199, -0.9006, 0.6603), (-0.0195, -0.9221, 0.6603), (-0.1608, -0.9082, 0.6603), (-0.3709, -0.8444, 0.6603), (-0.4961, -0.7775, 0.6603), (-0.6658, -0.6382, 0.6603), (-0.7559, -0.5285, 0.6603), (-0.8594, -0.3349, 0.6603), (-0.9006, -0.199, 0.6603), (-0.9221, 0.0195, 0.6603), (-0.9082, 0.1608, 0.6603), (-0.8444, 0.3709, 0.6603), (-0.7775, 0.4961, 0.6603), (-0.6382, 0.6658, 0.6603), (-0.5285, 0.7559, 0.6603), (-0.3349, 0.8594, 0.6603), (-0.199, 0.9006, 0.6603)], [], [(7, 227, 355, 323), (289, 256, 260, 290), (59, 253, 381, 349), (291, 259, 262, 292), (226, 5, 324, 354), (293, 261, 264, 294), (252, 57, 350, 380), (295, 263, 266, 296), (3, 225, 353, 320), (297, 265, 268, 298), (55, 251, 379, 347), (299, 267, 270, 300), (61, 63, 351, 352), (301, 269, 272, 302), (250, 53, 348, 378), (303, 271, 274, 304), (57, 59, 349, 350), (305, 273, 276, 306), (51, 249, 377, 345), (307, 275, 278, 308), (53, 55, 347, 348), (309, 277, 280, 310), (248, 49, 346, 376), (311, 279, 282, 312), (49, 51, 345, 346), (313, 281, 284, 314), (47, 247, 375, 343), (315, 283, 286, 316), (45, 47, 343, 344), (317, 285, 288, 318), (256, 257, 287, 288, 285, 286, 283, 284, 281, 282, 279, 280, 277, 278, 275, 276, 273, 274, 271, 272, 269, 270, 267, 268, 265, 266, 263, 264, 261, 262, 259, 260), (246, 45, 344, 374), (319, 287, 257, 258), (52, 54, 123, 122), (2, 0, 64, 65), (4, 2, 65, 66), (6, 4, 66, 67), (8, 6, 67, 68), (10, 8, 68, 69), (12, 10, 69, 70), (14, 12, 70, 71), (16, 14, 71, 72), (18, 16, 72, 73), (20, 18, 73, 74), (22, 20, 74, 75), (24, 22, 75, 76), (26, 24, 76, 77), (28, 26, 77, 78), (30, 28, 78, 79), (32, 30, 79, 80), (34, 32, 80, 81), (36, 34, 81, 82), (38, 36, 82, 83), (40, 38, 83, 84), (42, 40, 84, 85), (44, 42, 85, 86), (46, 44, 86, 87), (48, 46, 87, 88), (50, 48, 88, 89), (52, 50, 89, 90), (54, 52, 90, 91), (56, 54, 91, 92), (58, 56, 92, 93), (60, 58, 93, 94), (62, 60, 94, 95), (0, 62, 95, 64), (96, 97, 98, 99, 100, 101, 102, 103, 104, 105, 106, 107, 108, 109, 110, 111, 112, 113, 114, 115, 116, 117, 118, 119, 120, 121, 122, 123, 124, 125, 126, 127), (26, 28, 110, 109), (0, 2, 97, 96), (54, 56, 124, 123), (28, 30, 111, 110), (2, 4, 98, 97), (56, 58, 125, 124), (30, 32, 112, 111), (4, 6, 99, 98), (58, 60, 126, 125), (32, 34, 113, 112), (6, 8, 100, 99), (60, 62, 127, 126), (34, 36, 114, 113), (8, 10, 101, 100), (62, 0, 96, 127), (36, 38, 115, 114), (10, 12, 102, 101), (38, 40, 116, 115), (12, 14, 103, 102), (40, 42, 117, 116), (14, 16, 104, 103), (42, 44, 118, 117), (16, 18, 105, 104), (44, 46, 119, 118), (18, 20, 106, 105), (46, 48, 120, 119), (20, 22, 107, 106), (48, 50, 121, 120), (22, 24, 108, 107), (50, 52, 122, 121), (24, 26, 109, 108), (84, 83, 197, 199), (148, 149, 202, 200), (75, 74, 179, 181), (66, 65, 161, 163), (149, 150, 204, 202), (92, 91, 213, 215), (150, 151, 206, 204), (83, 82, 195, 197), (151, 152, 208, 206), (74, 73, 177, 179), (152, 153, 210, 208), (91, 90, 211, 213), (153, 154, 212, 210), (65, 64, 160, 161), (82, 81, 193, 195), (154, 155, 214, 212), (73, 72, 175, 177), (128, 129, 162, 223), (155, 156, 216, 214), (129, 130, 164, 162), (90, 89, 209, 211), (156, 157, 218, 216), (130, 131, 166, 164), (81, 80, 191, 193), (157, 158, 220, 218), (72, 71, 173, 175), (131, 132, 168, 166), (158, 159, 222, 220), (132, 133, 170, 168), (89, 88, 207, 209), (159, 128, 223, 222), (133, 134, 172, 170), (221, 222, 223, 160), (219, 220, 222, 221), (217, 218, 220, 219), (215, 216, 218, 217), (213, 214, 216, 215), (211, 212, 214, 213), (209, 210, 212, 211), (207, 208, 210, 209), (205, 206, 208, 207), (203, 204, 206, 205), (201, 202, 204, 203), (199, 200, 202, 201), (197, 198, 200, 199), (195, 196, 198, 197), (193, 194, 196, 195), (191, 192, 194, 193), (189, 190, 192, 191), (187, 188, 190, 189), (185, 186, 188, 187), (183, 184, 186, 185), (181, 182, 184, 183), (179, 180, 182, 181), (177, 178, 180, 179), (175, 176, 178, 177), (173, 174, 176, 175), (171, 172, 174, 173), (169, 170, 172, 171), (167, 168, 170, 169), (165, 166, 168, 167), (163, 164, 166, 165), (161, 162, 164, 163), (160, 223, 162, 161), (147, 148, 200, 198), (93, 92, 215, 217), (67, 66, 163, 165), (146, 147, 198, 196), (76, 75, 181, 183), (145, 146, 196, 194), (85, 84, 199, 201), (144, 145, 194, 192), (94, 93, 217, 219), (68, 67, 165, 167), (143, 144, 192, 190), (77, 76, 183, 185), (142, 143, 190, 188), (86, 85, 201, 203), (141, 142, 188, 186), (95, 94, 219, 221), (140, 141, 186, 184), (69, 68, 167, 169), (78, 77, 185, 187), (139, 140, 184, 182), (87, 86, 203, 205), (138, 139, 182, 180), (64, 95, 221, 160), (137, 138, 180, 178), (70, 69, 169, 171), (79, 78, 187, 189), (136, 137, 178, 176), (88, 87, 205, 207), (135, 136, 176, 174), (134, 135, 174, 172), (71, 70, 171, 173), (80, 79, 189, 191), (159, 319, 258, 128), (158, 318, 319, 159), (157, 317, 318, 158), (156, 316, 317, 157), (155, 315, 316, 156), (154, 314, 315, 155), (153, 313, 314, 154), (152, 312, 313, 153), (151, 311, 312, 152), (150, 310, 311, 151), (149, 309, 310, 150), (148, 308, 309, 149), (147, 307, 308, 148), (146, 306, 307, 147), (145, 305, 306, 146), (144, 304, 305, 145), (143, 303, 304, 144), (142, 302, 303, 143), (141, 301, 302, 142), (140, 300, 301, 141), (139, 299, 300, 140), (138, 298, 299, 139), (137, 297, 298, 138), (136, 296, 297, 137), (135, 295, 296, 136), (134, 294, 295, 135), (133, 293, 294, 134), (132, 292, 293, 133), (131, 291, 292, 132), (130, 290, 291, 131), (129, 289, 290, 130), (128, 258, 289, 129), (3, 1, 257, 256), (1, 224, 258, 257), (7, 5, 260, 259), (11, 9, 262, 261), (15, 13, 264, 263), (19, 17, 266, 265), (23, 21, 268, 267), (27, 25, 270, 269), (31, 29, 272, 271), (35, 33, 274, 273), (39, 37, 276, 275), (43, 41, 278, 277), (47, 45, 280, 279), (51, 49, 282, 281), (55, 53, 284, 283), (59, 57, 286, 285), (63, 61, 288, 287), (225, 3, 256, 289), (5, 226, 290, 260), (227, 7, 259, 291), (9, 228, 292, 262), (229, 11, 261, 293), (13, 230, 294, 264), (231, 15, 263, 295), (17, 232, 296, 266), (233, 19, 265, 297), (21, 234, 298, 268), (235, 23, 267, 299), (25, 236, 300, 270), (237, 27, 269, 301), (29, 238, 302, 272), (239, 31, 271, 303), (33, 240, 304, 274), (241, 35, 273, 305), (37, 242, 306, 276), (243, 39, 275, 307), (41, 244, 308, 278), (245, 43, 277, 309), (45, 246, 310, 280), (247, 47, 279, 311), (49, 248, 312, 282), (249, 51, 281, 313), (53, 250, 314, 284), (251, 55, 283, 315), (57, 252, 316, 286), (253, 59, 285, 317), (61, 254, 318, 288), (255, 63, 287, 319), (254, 255, 319, 318), (252, 253, 317, 316), (250, 251, 315, 314), (248, 249, 313, 312), (246, 247, 311, 310), (244, 245, 309, 308), (242, 243, 307, 306), (240, 241, 305, 304), (238, 239, 303, 302), (236, 237, 301, 300), (234, 235, 299, 298), (232, 233, 297, 296), (230, 231, 295, 294), (228, 229, 293, 292), (226, 227, 291, 290), (224, 225, 289, 258), (322, 321, 320, 353), (354, 324, 323, 355), (356, 326, 325, 357), (358, 328, 327, 359), (360, 330, 329, 361), (362, 332, 331, 363), (364, 334, 333, 365), (366, 336, 335, 367), (368, 338, 337, 369), (370, 340, 339, 371), (372, 342, 341, 373), (374, 344, 343, 375), (376, 346, 345, 377), (378, 348, 347, 379), (380, 350, 349, 381), (382, 352, 351, 383), (254, 61, 352, 382), (228, 9, 326, 356), (63, 255, 383, 351), (11, 229, 357, 325), (255, 254, 382, 383), (230, 13, 328, 358), (253, 252, 380, 381), (15, 231, 359, 327), (251, 250, 378, 379), (232, 17, 330, 360), (249, 248, 376, 377), (19, 233, 361, 329), (247, 246, 374, 375), (234, 21, 332, 362), (1, 3, 320, 321), (245, 244, 372, 373), (23, 235, 363, 331), (224, 1, 321, 322), (243, 242, 370, 371), (236, 25, 334, 364), (5, 7, 323, 324), (241, 240, 368, 369), (27, 237, 365, 333), (9, 11, 325, 326), (239, 238, 366, 367), (238, 29, 336, 366), (13, 15, 327, 328), (237, 236, 364, 365), (31, 239, 367, 335), (17, 19, 329, 330), (235, 234, 362, 363), (240, 33, 338, 368), (21, 23, 331, 332), (233, 232, 360, 361), (35, 241, 369, 337), (25, 27, 333, 334), (231, 230, 358, 359), (242, 37, 340, 370), (29, 31, 335, 336), (229, 228, 356, 357), (39, 243, 371, 339), (33, 35, 337, 338), (227, 226, 354, 355), (244, 41, 342, 372), (37, 39, 339, 340), (225, 224, 322, 353), (43, 245, 373, 341), (41, 43, 341, 342)])
_uv = me_cylinder_001.uv_layers.new(name='UVMap')
_uv.uv.foreach_set('vector', [0.9096, 0.9947, 0.9096, 0.9006, 0.9096, 0.9006, 0.9096, 0.9947, 0.9688, 0.8953, 0.9688, 1.0, 0.9375, 1.0, 0.9375, 0.8953, 0.09713, 0.9947, 0.09713, 0.9006, 0.09713, 0.9006, 0.09713, 0.9947, 0.9062, 0.8953, 0.9062, 1.0, 0.875, 1.0, 0.875, 0.8953, 0.9341, 0.9006, 0.9341, 0.9947, 0.9341, 0.9947, 0.9341, 0.9006, 0.8438, 0.8953, 0.8438, 1.0, 0.8125, 1.0, 0.8125, 0.8953, 0.1216, 0.9006, 0.1216, 0.9947, 0.1216, 0.9947, 0.1216, 0.9006, 0.7812, 0.8953, 0.7812, 1.0, 0.75, 1.0, 0.75, 0.8953, 0.9721, 0.9947, 0.9721, 0.9006, 0.9721, 0.9006, 0.9721, 0.9947, 0.7188, 0.8953, 0.7188, 1.0, 0.6875, 1.0, 0.6875, 0.8953, 0.1596, 0.9947, 0.1596, 0.9006, 0.1596, 0.9006, 0.1596, 0.9947, 0.6562, 0.8953, 0.6562, 1.0, 0.625, 1.0, 0.625, 0.8953, 0.05912, 0.9947, 0.03463, 0.9947, 0.03463, 0.9947, 0.05912, 0.9947, 0.5938, 0.8953, 0.5938, 1.0, 0.5625, 1.0, 0.5625, 0.8953, 0.1841, 0.9006, 0.1841, 0.9947, 0.1841, 0.9947, 0.1841, 0.9006, 0.5312, 0.8953, 0.5312, 1.0, 0.5, 1.0, 0.5, 0.8953, 0.1216, 0.9947, 0.09713, 0.9947, 0.09713, 0.9947, 0.1216, 0.9947, 0.4687, 0.8953, 0.4688, 1.0, 0.4375, 1.0, 0.4375, 0.8953, 0.2221, 0.9947, 0.2221, 0.9006, 0.2221, 0.9006, 0.2221, 0.9947, 0.4062, 0.8953, 0.4062, 1.0, 0.375, 1.0, 0.375, 0.8953, 0.1841, 0.9947, 0.1596, 0.9947, 0.1596, 0.9947, 0.1841, 0.9947, 0.3438, 0.8953, 0.3438, 1.0, 0.3125, 1.0, 0.3125, 0.8953, 0.2466, 0.9006, 0.2466, 0.9947, 0.2466, 0.9947, 0.2466, 0.9006, 0.2812, 0.8953, 0.2812, 1.0, 0.25, 1.0, 0.25, 0.8953, 0.2466, 0.9947, 0.2221, 0.9947, 0.2221, 0.9947, 0.2466, 0.9947, 0.2188, 0.8953, 0.2188, 1.0, 0.1875, 1.0, 0.1875, 0.8953, 0.2846, 0.9947, 0.2846, 0.9006, 0.2846, 0.9006, 0.2846, 0.9947, 0.1562, 0.8953, 0.1562, 1.0, 0.125, 1.0, 0.125, 0.8953, 0.3091, 0.9947, 0.2846, 0.9947, 0.2846, 0.9947, 0.3091, 0.9947, 0.09375, 0.8953, 0.09375, 1.0, 0.0625, 1.0, 0.0625, 0.8953, 0.2968, 0.4854, 0.25, 0.49, 0.2032, 0.4854, 0.1582, 0.4717, 0.1167, 0.4496, 0.08029, 0.4197, 0.05045, 0.3833, 0.02827, 0.3418, 0.01461, 0.2968, 0.01, 0.25, 0.01461, 0.2032, 0.02827, 0.1582, 0.05045, 0.1167, 0.08029, 0.08029, 0.1167, 0.05045, 0.1582, 0.02827, 0.2032, 0.01461, 0.25, 0.01, 0.2968, 0.01461, 0.3418, 0.02827, 0.3833, 0.05045, 0.4197, 0.08029, 0.4496, 0.1167, 0.4717, 0.1582, 0.4854, 0.2032, 0.49, 0.25, 0.4854, 0.2968, 0.4717, 0.3418, 0.4496, 0.3833, 0.4197, 0.4197, 0.3833, 0.4496, 0.3418, 0.4717, 0.3091, 0.9006, 0.3091, 0.9947, 0.3091, 0.9947, 0.3091, 0.9006, 0.03125, 0.8953, 0.03125, 1.0, 0.0, 1.0, 0.0, 0.8953, 0.5534, 0.3314, 0.5731, 0.3682, 0.5731, 0.3682, 0.5534, 0.3314, 0.7915, 0.4587, 0.75, 0.4628, 0.75, 0.49, 0.7968, 0.4854, 0.8314, 0.4466, 0.7915, 0.4587, 0.7968, 0.4854, 0.8418, 0.4717, 0.8682, 0.4269, 0.8314, 0.4466, 0.8418, 0.4717, 0.8833, 0.4496, 0.9004, 0.4004, 0.8682, 0.4269, 0.8833, 0.4496, 0.9197, 0.4197, 0.9269, 0.3682, 0.9004, 0.4004, 0.9197, 0.4197, 0.9496, 0.3833, 0.9466, 0.3314, 0.9269, 0.3682, 0.9496, 0.3833, 0.9717, 0.3418, 0.9587, 0.2915, 0.9466, 0.3314, 0.9717, 0.3418, 0.9854, 0.2968, 0.9628, 0.25, 0.9587, 0.2915, 0.9854, 0.2968, 0.99, 0.25, 0.9587, 0.2085, 0.9628, 0.25, 0.99, 0.25, 0.9854, 0.2032, 0.9466, 0.1686, 0.9587, 0.2085, 0.9854, 0.2032, 0.9717, 0.1582, 0.9269, 0.1318, 0.9466, 0.1686, 0.9717, 0.1582, 0.9496, 0.1167, 0.9004, 0.09955, 0.9269, 0.1318, 0.9496, 0.1167, 0.9197, 0.08029, 0.8682, 0.07309, 0.9004, 0.09955, 0.9197, 0.08029, 0.8833, 0.05045, 0.8314, 0.05343, 0.8682, 0.07309, 0.8833, 0.05045, 0.8418, 0.02827, 0.7915, 0.04132, 0.8314, 0.05343, 0.8418, 0.02827, 0.7968, 0.01461, 0.75, 0.03724, 0.7915, 0.04132, 0.7968, 0.01461, 0.75, 0.01, 0.7085, 0.04132, 0.75, 0.03724, 0.75, 0.01, 0.7032, 0.01461, 0.6686, 0.05343, 0.7085, 0.04132, 0.7032, 0.01461, 0.6582, 0.02827, 0.6318, 0.07309, 0.6686, 0.05343, 0.6582, 0.02827, 0.6167, 0.05045, 0.5996, 0.09955, 0.6318, 0.07309, 0.6167, 0.05045, 0.5803, 0.08029, 0.5731, 0.1318, 0.5996, 0.09955, 0.5803, 0.08029, 0.5504, 0.1167, 0.5534, 0.1686, 0.5731, 0.1318, 0.5504, 0.1167, 0.5283, 0.1582, 0.5413, 0.2085, 0.5534, 0.1686, 0.5283, 0.1582, 0.5146, 0.2032, 0.5372, 0.25, 0.5413, 0.2085, 0.5146, 0.2032, 0.51, 0.25, 0.5413, 0.2915, 0.5372, 0.25, 0.51, 0.25, 0.5146, 0.2968, 0.5534, 0.3314, 0.5413, 0.2915, 0.5146, 0.2968, 0.5283, 0.3418, 0.5731, 0.3682, 0.5534, 0.3314, 0.5283, 0.3418, 0.5504, 0.3833, 0.5996, 0.4004, 0.5731, 0.3682, 0.5504, 0.3833, 0.5803, 0.4197, 0.6318, 0.4269, 0.5996, 0.4004, 0.5803, 0.4197, 0.6167, 0.4496, 0.6686, 0.4466, 0.6318, 0.4269, 0.6167, 0.4496, 0.6582, 0.4717, 0.7085, 0.4587, 0.6686, 0.4466, 0.6582, 0.4717, 0.7032, 0.4854, 0.75, 0.4628, 0.7085, 0.4587, 0.7032, 0.4854, 0.75, 0.49, 0.75, 0.4628, 0.7915, 0.4587, 0.8314, 0.4466, 0.8682, 0.4269, 0.9004, 0.4004, 0.9269, 0.3682, 0.9466, 0.3314, 0.9587, 0.2915, 0.9628, 0.25, 0.9587, 0.2085, 0.9466, 0.1686, 0.9269, 0.1318, 0.9004, 0.09955, 0.8682, 0.07309, 0.8314, 0.05343, 0.7915, 0.04132, 0.75, 0.03724, 0.7085, 0.04132, 0.6686, 0.05343, 0.6318, 0.07309, 0.5996, 0.09955, 0.5731, 0.1318, 0.5534, 0.1686, 0.5413, 0.2085, 0.5372, 0.25, 0.5413, 0.2915, 0.5534, 0.3314, 0.5731, 0.3682, 0.5996, 0.4004, 0.6318, 0.4269, 0.6686, 0.4466, 0.7085, 0.4587, 0.8682, 0.07309, 0.8314, 0.05343, 0.8314, 0.05343, 0.8682, 0.07309, 0.75, 0.4628, 0.7915, 0.4587, 0.7915, 0.4587, 0.75, 0.4628, 0.5731, 0.3682, 0.5996, 0.4004, 0.5996, 0.4004, 0.5731, 0.3682, 0.8314, 0.05343, 0.7915, 0.04132, 0.7915, 0.04132, 0.8314, 0.05343, 0.7915, 0.4587, 0.8314, 0.4466, 0.8314, 0.4466, 0.7915, 0.4587, 0.5996, 0.4004, 0.6318, 0.4269, 0.6318, 0.4269, 0.5996, 0.4004, 0.7915, 0.04132, 0.75, 0.03724, 0.75, 0.03724, 0.7915, 0.04132, 0.8314, 0.4466, 0.8682, 0.4269, 0.8682, 0.4269, 0.8314, 0.4466, 0.6318, 0.4269, 0.6686, 0.4466, 0.6686, 0.4466, 0.6318, 0.4269, 0.75, 0.03724, 0.7085, 0.04132, 0.7085, 0.04132, 0.75, 0.03724, 0.8682, 0.4269, 0.9004, 0.4004, 0.9004, 0.4004, 0.8682, 0.4269, 0.6686, 0.4466, 0.7085, 0.4587, 0.7085, 0.4587, 0.6686, 0.4466, 0.7085, 0.04132, 0.6686, 0.05343, 0.6686, 0.05343, 0.7085, 0.04132, 0.9004, 0.4004, 0.9269, 0.3682, 0.9269, 0.3682, 0.9004, 0.4004, 0.7085, 0.4587, 0.75, 0.4628, 0.75, 0.4628, 0.7085, 0.4587, 0.6686, 0.05343, 0.6318, 0.07309, 0.6318, 0.07309, 0.6686, 0.05343, 0.9269, 0.3682, 0.9466, 0.3314, 0.9466, 0.3314, 0.9269, 0.3682, 0.6318, 0.07309, 0.5996, 0.09955, 0.5996, 0.09955, 0.6318, 0.07309, 0.9466, 0.3314, 0.9587, 0.2915, 0.9587, 0.2915, 0.9466, 0.3314, 0.5996, 0.09955, 0.5731, 0.1318, 0.5731, 0.1318, 0.5996, 0.09955, 0.9587, 0.2915, 0.9628, 0.25, 0.9628, 0.25, 0.9587, 0.2915, 0.5731, 0.1318, 0.5534, 0.1686, 0.5534, 0.1686, 0.5731, 0.1318, 0.9628, 0.25, 0.9587, 0.2085, 0.9587, 0.2085, 0.9628, 0.25, 0.5534, 0.1686, 0.5413, 0.2085, 0.5413, 0.2085, 0.5534, 0.1686, 0.9587, 0.2085, 0.9466, 0.1686, 0.9466, 0.1686, 0.9587, 0.2085, 0.5413, 0.2085, 0.5372, 0.25, 0.5372, 0.25, 0.5413, 0.2085, 0.9466, 0.1686, 0.9269, 0.1318, 0.9269, 0.1318, 0.9466, 0.1686, 0.5372, 0.25, 0.5413, 0.2915, 0.5413, 0.2915, 0.5372, 0.25, 0.9269, 0.1318, 0.9004, 0.09955, 0.9004, 0.09955, 0.9269, 0.1318, 0.5413, 0.2915, 0.5534, 0.3314, 0.5534, 0.3314, 0.5413, 0.2915, 0.9004, 0.09955, 0.8682, 0.07309, 0.8682, 0.07309, 0.9004, 0.09955, 0.5803, 0.08029, 0.6167, 0.05045, 0.6167, 0.05045, 0.5803, 0.08029, 0.375, 0.5598, 0.3438, 0.5598, 0.3438, 0.5598, 0.375, 0.5598, 0.9496, 0.1167, 0.9717, 0.1582, 0.9717, 0.1582, 0.9496, 0.1167, 0.8418, 0.4717, 0.7968, 0.4854, 0.7968, 0.4854, 0.8418, 0.4717, 0.3438, 0.5598, 0.3125, 0.5598, 0.3125, 0.5598, 0.3438, 0.5598, 0.5803, 0.4197, 0.5504, 0.3833, 0.5504, 0.3833, 0.5803, 0.4197, 0.3125, 0.5598, 0.2812, 0.5598, 0.2812, 0.5598, 0.3125, 0.5598, 0.6167, 0.05045, 0.6582, 0.02827, 0.6582, 0.02827, 0.6167, 0.05045, 0.2812, 0.5598, 0.25, 0.5598, 0.25, 0.5598, 0.2812, 0.5598, 0.9717, 0.1582, 0.9854, 0.2032, 0.9854, 0.2032, 0.9717, 0.1582, 0.25, 0.5598, 0.2188, 0.5598, 0.2188, 0.5598, 0.25, 0.5598, 0.5504, 0.3833, 0.5283, 0.3418, 0.5283, 0.3418, 0.5504, 0.3833, 0.2188, 0.5598, 0.1875, 0.5598, 0.1875, 0.5598, 0.2188, 0.5598, 0.7968, 0.4854, 0.75, 0.49, 0.75, 0.49, 0.7968, 0.4854, 0.6582, 0.02827, 0.7032, 0.01461, 0.7032, 0.01461, 0.6582, 0.02827, 0.1875, 0.5598, 0.1562, 0.5598, 0.1562, 0.5598, 0.1875, 0.5598, 0.9854, 0.2032, 0.99, 0.25, 0.99, 0.25, 0.9854, 0.2032, 1.0, 0.5598, 0.9688, 0.5598, 0.9688, 0.5598, 1.0, 0.5598, 0.1562, 0.5598, 0.125, 0.5598, 0.125, 0.5598, 0.1562, 0.5598, 0.9688, 0.5598, 0.9375, 0.5598, 0.9375, 0.5598, 0.9688, 0.5598, 0.5283, 0.3418, 0.5146, 0.2968, 0.5146, 0.2968, 0.5283, 0.3418, 0.125, 0.5598, 0.09375, 0.5598, 0.09375, 0.5598, 0.125, 0.5598, 0.9375, 0.5598, 0.9062, 0.5598, 0.9062, 0.5598, 0.9375, 0.5598, 0.7032, 0.01461, 0.75, 0.01, 0.75, 0.01, 0.7032, 0.01461, 0.09375, 0.5598, 0.0625, 0.5598, 0.0625, 0.5598, 0.09375, 0.5598, 0.99, 0.25, 0.9854, 0.2968, 0.9854, 0.2968, 0.99, 0.25, 0.9062, 0.5598, 0.875, 0.5598, 0.875, 0.5598, 0.9062, 0.5598, 0.0625, 0.5598, 0.03125, 0.5598, 0.03125, 0.5598, 0.0625, 0.5598, 0.875, 0.5598, 0.8438, 0.5598, 0.8438, 0.5598, 0.875, 0.5598, 0.5146, 0.2968, 0.51, 0.25, 0.51, 0.25, 0.5146, 0.2968, 0.03125, 0.5598, 0.0, 0.5598, 0.0, 0.5598, 0.03125, 0.5598, 0.8438, 0.5598, 0.8125, 0.5598, 0.8125, 0.5598, 0.8438, 0.5598, 0.03125, 0.5, 0.03125, 0.5598, 0.0, 0.5598, 0.0, 0.5, 0.0625, 0.5, 0.0625, 0.5598, 0.03125, 0.5598, 0.03125, 0.5, 0.09375, 0.5, 0.09375, 0.5598, 0.0625, 0.5598, 0.0625, 0.5, 0.125, 0.5, 0.125, 0.5598, 0.09375, 0.5598, 0.09375, 0.5, 0.1562, 0.5, 0.1562, 0.5598, 0.125, 0.5598, 0.125, 0.5, 0.1875, 0.5, 0.1875, 0.5598, 0.1562, 0.5598, 0.1562, 0.5, 0.2188, 0.5, 0.2188, 0.5598, 0.1875, 0.5598, 0.1875, 0.5, 0.25, 0.5, 0.25, 0.5598, 0.2188, 0.5598, 0.2188, 0.5, 0.2812, 0.5, 0.2812, 0.5598, 0.25, 0.5598, 0.25, 0.5, 0.3125, 0.5, 0.3125, 0.5598, 0.2812, 0.5598, 0.2812, 0.5, 0.3438, 0.5, 0.3438, 0.5598, 0.3125, 0.5598, 0.3125, 0.5, 0.375, 0.5, 0.375, 0.5598, 0.3438, 0.5598, 0.3438, 0.5, 0.4062, 0.5, 0.4062, 0.5598, 0.375, 0.5598, 0.375, 0.5, 0.4375, 0.5, 0.4375, 0.5598, 0.4062, 0.5598, 0.4062, 0.5, 0.4688, 0.5, 0.4688, 0.5598, 0.4375, 0.5598, 0.4375, 0.5, 0.5, 0.5, 0.5, 0.5598, 0.4688, 0.5598, 0.4688, 0.5, 0.5312, 0.5, 0.5312, 0.5598, 0.5, 0.5598, 0.5, 0.5, 0.5625, 0.5, 0.5625, 0.5598, 0.5312, 0.5598, 0.5312, 0.5, 0.5938, 0.5, 0.5938, 0.5598, 0.5625, 0.5598, 0.5625, 0.5, 0.625, 0.5, 0.625, 0.5598, 0.5938, 0.5598, 0.5938, 0.5, 0.6562, 0.5, 0.6562, 0.5598, 0.625, 0.5598, 0.625, 0.5, 0.6875, 0.5, 0.6875, 0.5598, 0.6562, 0.5598, 0.6562, 0.5, 0.7188, 0.5, 0.7188, 0.5598, 0.6875, 0.5598, 0.6875, 0.5, 0.75, 0.5, 0.75, 0.5598, 0.7188, 0.5598, 0.7188, 0.5, 0.7812, 0.5, 0.7813, 0.5598, 0.75, 0.5598, 0.75, 0.5, 0.8125, 0.5, 0.8125, 0.5598, 0.7813, 0.5598, 0.7812, 0.5, 0.8438, 0.5, 0.8438, 0.5598, 0.8125, 0.5598, 0.8125, 0.5, 0.875, 0.5, 0.875, 0.5598, 0.8438, 0.5598, 0.8438, 0.5, 0.9062, 0.5, 0.9062, 0.5598, 0.875, 0.5598, 0.875, 0.5, 0.9375, 0.5, 0.9375, 0.5598, 0.9062, 0.5598, 0.9062, 0.5, 0.9688, 0.5, 0.9688, 0.5598, 0.9375, 0.5598, 0.9375, 0.5, 1.0, 0.5, 1.0, 0.5598, 0.9688, 0.5598, 0.9688, 0.5, 0.4062, 0.5598, 0.375, 0.5598, 0.375, 0.5598, 0.4062, 0.5598, 0.6167, 0.4496, 0.5803, 0.4197, 0.5803, 0.4197, 0.6167, 0.4496, 0.8833, 0.4496, 0.8418, 0.4717, 0.8418, 0.4717, 0.8833, 0.4496, 0.4375, 0.5598, 0.4062, 0.5598, 0.4062, 0.5598, 0.4375, 0.5598, 0.9197, 0.08029, 0.9496, 0.1167, 0.9496, 0.1167, 0.9197, 0.08029, 0.4688, 0.5598, 0.4375, 0.5598, 0.4375, 0.5598, 0.4688, 0.5598, 0.5504, 0.1167, 0.5803, 0.08029, 0.5803, 0.08029, 0.5504, 0.1167, 0.5, 0.5598, 0.4688, 0.5598, 0.4688, 0.5598, 0.5, 0.5598, 0.6582, 0.4717, 0.6167, 0.4496, 0.6167, 0.4496, 0.6582, 0.4717, 0.9197, 0.4197, 0.8833, 0.4496, 0.8833, 0.4496, 0.9197, 0.4197, 0.5312, 0.5598, 0.5, 0.5598, 0.5, 0.5598, 0.5312, 0.5598, 0.8833, 0.05045, 0.9197, 0.08029, 0.9197, 0.08029, 0.8833, 0.05045, 0.5625, 0.5598, 0.5312, 0.5598, 0.5312, 0.5598, 0.5625, 0.5598, 0.5283, 0.1582, 0.5504, 0.1167, 0.5504, 0.1167, 0.5283, 0.1582, 0.5938, 0.5598, 0.5625, 0.5598, 0.5625, 0.5598, 0.5938, 0.5598, 0.7032, 0.4854, 0.6582, 0.4717, 0.6582, 0.4717, 0.7032, 0.4854, 0.625, 0.5598, 0.5938, 0.5598, 0.5938, 0.5598, 0.625, 0.5598, 0.9496, 0.3833, 0.9197, 0.4197, 0.9197, 0.4197, 0.9496, 0.3833, 0.8418, 0.02827, 0.8833, 0.05045, 0.8833, 0.05045, 0.8418, 0.02827, 0.6562, 0.5598, 0.625, 0.5598, 0.625, 0.5598, 0.6562, 0.5598, 0.5146, 0.2032, 0.5283, 0.1582, 0.5283, 0.1582, 0.5146, 0.2032, 0.6875, 0.5598, 0.6562, 0.5598, 0.6562, 0.5598, 0.6875, 0.5598, 0.75, 0.49, 0.7032, 0.4854, 0.7032, 0.4854, 0.75, 0.49, 0.7188, 0.5598, 0.6875, 0.5598, 0.6875, 0.5598, 0.7188, 0.5598, 0.9717, 0.3418, 0.9496, 0.3833, 0.9496, 0.3833, 0.9717, 0.3418, 0.7968, 0.01461, 0.8418, 0.02827, 0.8418, 0.02827, 0.7968, 0.01461, 0.75, 0.5598, 0.7188, 0.5598, 0.7188, 0.5598, 0.75, 0.5598, 0.51, 0.25, 0.5146, 0.2032, 0.5146, 0.2032, 0.51, 0.25, 0.7813, 0.5598, 0.75, 0.5598, 0.75, 0.5598, 0.7813, 0.5598, 0.8125, 0.5598, 0.7813, 0.5598, 0.7813, 0.5598, 0.8125, 0.5598, 0.9854, 0.2968, 0.9717, 0.3418, 0.9717, 0.3418, 0.9854, 0.2968, 0.75, 0.01, 0.7968, 0.01461, 0.7968, 0.01461, 0.75, 0.01, 0.03125, 0.5598, 0.03125, 0.8953, 0.0, 0.8953, 0.0, 0.5598, 0.0625, 0.5598, 0.0625, 0.8953, 0.03125, 0.8953, 0.03125, 0.5598, 0.09375, 0.5598, 0.09375, 0.8953, 0.0625, 0.8953, 0.0625, 0.5598, 0.125, 0.5598, 0.125, 0.8953, 0.09375, 0.8953, 0.09375, 0.5598, 0.1562, 0.5598, 0.1562, 0.8953, 0.125, 0.8953, 0.125, 0.5598, 0.1875, 0.5598, 0.1875, 0.8953, 0.1562, 0.8953, 0.1562, 0.5598, 0.2188, 0.5598, 0.2188, 0.8953, 0.1875, 0.8953, 0.1875, 0.5598, 0.25, 0.5598, 0.25, 0.8953, 0.2188, 0.8953, 0.2188, 0.5598, 0.2812, 0.5598, 0.2812, 0.8953, 0.25, 0.8953, 0.25, 0.5598, 0.3125, 0.5598, 0.3125, 0.8953, 0.2812, 0.8953, 0.2812, 0.5598, 0.3438, 0.5598, 0.3438, 0.8953, 0.3125, 0.8953, 0.3125, 0.5598, 0.375, 0.5598, 0.375, 0.8953, 0.3438, 0.8953, 0.3438, 0.5598, 0.4062, 0.5598, 0.4062, 0.8953, 0.375, 0.8953, 0.375, 0.5598, 0.4375, 0.5598, 0.4375, 0.8953, 0.4062, 0.8953, 0.4062, 0.5598, 0.4688, 0.5598, 0.4687, 0.8953, 0.4375, 0.8953, 0.4375, 0.5598, 0.5, 0.5598, 0.5, 0.8953, 0.4687, 0.8953, 0.4688, 0.5598, 0.5312, 0.5598, 0.5312, 0.8953, 0.5, 0.8953, 0.5, 0.5598, 0.5625, 0.5598, 0.5625, 0.8953, 0.5312, 0.8953, 0.5312, 0.5598, 0.5938, 0.5598, 0.5938, 0.8953, 0.5625, 0.8953, 0.5625, 0.5598, 0.625, 0.5598, 0.625, 0.8953, 0.5938, 0.8953, 0.5938, 0.5598, 0.6562, 0.5598, 0.6562, 0.8953, 0.625, 0.8953, 0.625, 0.5598, 0.6875, 0.5598, 0.6875, 0.8953, 0.6562, 0.8953, 0.6562, 0.5598, 0.7188, 0.5598, 0.7188, 0.8953, 0.6875, 0.8953, 0.6875, 0.5598, 0.75, 0.5598, 0.75, 0.8953, 0.7188, 0.8953, 0.7188, 0.5598, 0.7813, 0.5598, 0.7812, 0.8953, 0.75, 0.8953, 0.75, 0.5598, 0.8125, 0.5598, 0.8125, 0.8953, 0.7812, 0.8953, 0.7813, 0.5598, 0.8438, 0.5598, 0.8438, 0.8953, 0.8125, 0.8953, 0.8125, 0.5598, 0.875, 0.5598, 0.875, 0.8953, 0.8438, 0.8953, 0.8438, 0.5598, 0.9062, 0.5598, 0.9062, 0.8953, 0.875, 0.8953, 0.875, 0.5598, 0.9375, 0.5598, 0.9375, 0.8953, 0.9062, 0.8953, 0.9062, 0.5598, 0.9688, 0.5598, 0.9688, 0.8953, 0.9375, 0.8953, 0.9375, 0.5598, 1.0, 0.5598, 1.0, 0.8953, 0.9688, 0.8953, 0.9688, 0.5598, 0.9721, 0.9947, 0.9966, 0.9947, 1.0, 1.0, 0.9688, 1.0, 0.9966, 0.9947, 0.9966, 0.9006, 1.0, 0.8953, 1.0, 1.0, 0.9096, 0.9947, 0.9341, 0.9947, 0.9375, 1.0, 0.9062, 1.0, 0.8471, 0.9947, 0.8716, 0.9947, 0.875, 1.0, 0.8438, 1.0, 0.7846, 0.9947, 0.8091, 0.9947, 0.8125, 1.0, 0.7812, 1.0, 0.7221, 0.9947, 0.7466, 0.9947, 0.75, 1.0, 0.7188, 1.0, 0.6596, 0.9947, 0.6841, 0.9947, 0.6875, 1.0, 0.6562, 1.0, 0.5971, 0.9947, 0.6216, 0.9947, 0.625, 1.0, 0.5938, 1.0, 0.5346, 0.9947, 0.5591, 0.9947, 0.5625, 1.0, 0.5312, 1.0, 0.4721, 0.9947, 0.4966, 0.9947, 0.5, 1.0, 0.4688, 1.0, 0.4096, 0.9947, 0.4341, 0.9947, 0.4375, 1.0, 0.4062, 1.0, 0.3471, 0.9947, 0.3716, 0.9947, 0.375, 1.0, 0.3438, 1.0, 0.2846, 0.9947, 0.3091, 0.9947, 0.3125, 1.0, 0.2812, 1.0, 0.2221, 0.9947, 0.2466, 0.9947, 0.25, 1.0, 0.2188, 1.0, 0.1596, 0.9947, 0.1841, 0.9947, 0.1875, 1.0, 0.1562, 1.0, 0.09713, 0.9947, 0.1216, 0.9947, 0.125, 1.0, 0.09375, 1.0, 0.03463, 0.9947, 0.05912, 0.9947, 0.0625, 1.0, 0.03125, 1.0, 0.9721, 0.9006, 0.9721, 0.9947, 0.9688, 1.0, 0.9688, 0.8953, 0.9341, 0.9947, 0.9341, 0.9006, 0.9375, 0.8953, 0.9375, 1.0, 0.9096, 0.9006, 0.9096, 0.9947, 0.9062, 1.0, 0.9062, 0.8953, 0.8716, 0.9947, 0.8716, 0.9006, 0.875, 0.8953, 0.875, 1.0, 0.8471, 0.9006, 0.8471, 0.9947, 0.8438, 1.0, 0.8438, 0.8953, 0.8091, 0.9947, 0.8091, 0.9006, 0.8125, 0.8953, 0.8125, 1.0, 0.7846, 0.9006, 0.7846, 0.9947, 0.7812, 1.0, 0.7812, 0.8953, 0.7466, 0.9947, 0.7466, 0.9006, 0.75, 0.8953, 0.75, 1.0, 0.7221, 0.9006, 0.7221, 0.9947, 0.7188, 1.0, 0.7188, 0.8953, 0.6841, 0.9947, 0.6841, 0.9006, 0.6875, 0.8953, 0.6875, 1.0, 0.6596, 0.9006, 0.6596, 0.9947, 0.6562, 1.0, 0.6562, 0.8953, 0.6216, 0.9947, 0.6216, 0.9006, 0.625, 0.8953, 0.625, 1.0, 0.5971, 0.9006, 0.5971, 0.9947, 0.5938, 1.0, 0.5938, 0.8953, 0.5591, 0.9947, 0.5591, 0.9006, 0.5625, 0.8953, 0.5625, 1.0, 0.5346, 0.9006, 0.5346, 0.9947, 0.5312, 1.0, 0.5312, 0.8953, 0.4966, 0.9947, 0.4966, 0.9006, 0.5, 0.8953, 0.5, 1.0, 0.4721, 0.9006, 0.4721, 0.9947, 0.4688, 1.0, 0.4687, 0.8953, 0.4341, 0.9947, 0.4341, 0.9006, 0.4375, 0.8953, 0.4375, 1.0, 0.4096, 0.9006, 0.4096, 0.9947, 0.4062, 1.0, 0.4062, 0.8953, 0.3716, 0.9947, 0.3716, 0.9006, 0.375, 0.8953, 0.375, 1.0, 0.3471, 0.9006, 0.3471, 0.9947, 0.3438, 1.0, 0.3438, 0.8953, 0.3091, 0.9947, 0.3091, 0.9006, 0.3125, 0.8953, 0.3125, 1.0, 0.2846, 0.9006, 0.2846, 0.9947, 0.2812, 1.0, 0.2812, 0.8953, 0.2466, 0.9947, 0.2466, 0.9006, 0.25, 0.8953, 0.25, 1.0, 0.2221, 0.9006, 0.2221, 0.9947, 0.2188, 1.0, 0.2188, 0.8953, 0.1841, 0.9947, 0.1841, 0.9006, 0.1875, 0.8953, 0.1875, 1.0, 0.1596, 0.9006, 0.1596, 0.9947, 0.1562, 1.0, 0.1562, 0.8953, 0.1216, 0.9947, 0.1216, 0.9006, 0.125, 0.8953, 0.125, 1.0, 0.09713, 0.9006, 0.09713, 0.9947, 0.09375, 1.0, 0.09375, 0.8953, 0.05912, 0.9947, 0.05912, 0.9006, 0.0625, 0.8953, 0.0625, 1.0, 0.03463, 0.9006, 0.03463, 0.9947, 0.03125, 1.0, 0.03125, 0.8953, 0.05912, 0.9006, 0.03463, 0.9006, 0.03125, 0.8953, 0.0625, 0.8953, 0.1216, 0.9006, 0.09713, 0.9006, 0.09375, 0.8953, 0.125, 0.8953, 0.1841, 0.9006, 0.1596, 0.9006, 0.1562, 0.8953, 0.1875, 0.8953, 0.2466, 0.9006, 0.2221, 0.9006, 0.2188, 0.8953, 0.25, 0.8953, 0.3091, 0.9006, 0.2846, 0.9006, 0.2812, 0.8953, 0.3125, 0.8953, 0.3716, 0.9006, 0.3471, 0.9006, 0.3438, 0.8953, 0.375, 0.8953, 0.4341, 0.9006, 0.4096, 0.9006, 0.4062, 0.8953, 0.4375, 0.8953, 0.4966, 0.9006, 0.4721, 0.9006, 0.4687, 0.8953, 0.5, 0.8953, 0.5591, 0.9006, 0.5346, 0.9006, 0.5312, 0.8953, 0.5625, 0.8953, 0.6216, 0.9006, 0.5971, 0.9006, 0.5938, 0.8953, 0.625, 0.8953, 0.6841, 0.9006, 0.6596, 0.9006, 0.6562, 0.8953, 0.6875, 0.8953, 0.7466, 0.9006, 0.7221, 0.9006, 0.7188, 0.8953, 0.75, 0.8953, 0.8091, 0.9006, 0.7846, 0.9006, 0.7812, 0.8953, 0.8125, 0.8953, 0.8716, 0.9006, 0.8471, 0.9006, 0.8438, 0.8953, 0.875, 0.8953, 0.9341, 0.9006, 0.9096, 0.9006, 0.9062, 0.8953, 0.9375, 0.8953, 0.9966, 0.9006, 0.9721, 0.9006, 0.9688, 0.8953, 1.0, 0.8953, 0.9966, 0.9006, 0.9966, 0.9947, 0.9721, 0.9947, 0.9721, 0.9006, 0.9341, 0.9006, 0.9341, 0.9947, 0.9096, 0.9947, 0.9096, 0.9006, 0.8716, 0.9006, 0.8716, 0.9947, 0.8471, 0.9947, 0.8471, 0.9006, 0.8091, 0.9006, 0.8091, 0.9947, 0.7846, 0.9947, 0.7846, 0.9006, 0.7466, 0.9006, 0.7466, 0.9947, 0.7221, 0.9947, 0.7221, 0.9006, 0.6841, 0.9006, 0.6841, 0.9947, 0.6596, 0.9947, 0.6596, 0.9006, 0.6216, 0.9006, 0.6216, 0.9947, 0.5971, 0.9947, 0.5971, 0.9006, 0.5591, 0.9006, 0.5591, 0.9947, 0.5346, 0.9947, 0.5346, 0.9006, 0.4966, 0.9006, 0.4966, 0.9947, 0.4721, 0.9947, 0.4721, 0.9006, 0.4341, 0.9006, 0.4341, 0.9947, 0.4096, 0.9947, 0.4096, 0.9006, 0.3716, 0.9006, 0.3716, 0.9947, 0.3471, 0.9947, 0.3471, 0.9006, 0.3091, 0.9006, 0.3091, 0.9947, 0.2846, 0.9947, 0.2846, 0.9006, 0.2466, 0.9006, 0.2466, 0.9947, 0.2221, 0.9947, 0.2221, 0.9006, 0.1841, 0.9006, 0.1841, 0.9947, 0.1596, 0.9947, 0.1596, 0.9006, 0.1216, 0.9006, 0.1216, 0.9947, 0.09713, 0.9947, 0.09713, 0.9006, 0.05912, 0.9006, 0.05912, 0.9947, 0.03463, 0.9947, 0.03463, 0.9006, 0.05912, 0.9006, 0.05912, 0.9947, 0.05912, 0.9947, 0.05912, 0.9006, 0.8716, 0.9006, 0.8716, 0.9947, 0.8716, 0.9947, 0.8716, 0.9006, 0.03463, 0.9947, 0.03463, 0.9006, 0.03463, 0.9006, 0.03463, 0.9947, 0.8471, 0.9947, 0.8471, 0.9006, 0.8471, 0.9006, 0.8471, 0.9947, 0.03463, 0.9006, 0.05912, 0.9006, 0.05912, 0.9006, 0.03463, 0.9006, 0.8091, 0.9006, 0.8091, 0.9947, 0.8091, 0.9947, 0.8091, 0.9006, 0.09713, 0.9006, 0.1216, 0.9006, 0.1216, 0.9006, 0.09713, 0.9006, 0.7846, 0.9947, 0.7846, 0.9006, 0.7846, 0.9006, 0.7846, 0.9947, 0.1596, 0.9006, 0.1841, 0.9006, 0.1841, 0.9006, 0.1596, 0.9006, 0.7466, 0.9006, 0.7466, 0.9947, 0.7466, 0.9947, 0.7466, 0.9006, 0.2221, 0.9006, 0.2466, 0.9006, 0.2466, 0.9006, 0.2221, 0.9006, 0.7221, 0.9947, 0.7221, 0.9006, 0.7221, 0.9006, 0.7221, 0.9947, 0.2846, 0.9006, 0.3091, 0.9006, 0.3091, 0.9006, 0.2846, 0.9006, 0.6841, 0.9006, 0.6841, 0.9947, 0.6841, 0.9947, 0.6841, 0.9006, 0.9966, 0.9947, 0.9721, 0.9947, 0.9721, 0.9947, 0.9966, 0.9947, 0.3471, 0.9006, 0.3716, 0.9006, 0.3716, 0.9006, 0.3471, 0.9006, 0.6596, 0.9947, 0.6596, 0.9006, 0.6596, 0.9006, 0.6596, 0.9947, 0.9966, 0.9006, 0.9966, 0.9947, 0.9966, 0.9947, 0.9966, 0.9006, 0.4096, 0.9006, 0.4341, 0.9006, 0.4341, 0.9006, 0.4096, 0.9006, 0.6216, 0.9006, 0.6216, 0.9947, 0.6216, 0.9947, 0.6216, 0.9006, 0.9341, 0.9947, 0.9096, 0.9947, 0.9096, 0.9947, 0.9341, 0.9947, 0.4721, 0.9006, 0.4966, 0.9006, 0.4966, 0.9006, 0.4721, 0.9006, 0.5971, 0.9947, 0.5971, 0.9006, 0.5971, 0.9006, 0.5971, 0.9947, 0.8716, 0.9947, 0.8471, 0.9947, 0.8471, 0.9947, 0.8716, 0.9947, 0.5346, 0.9006, 0.5591, 0.9006, 0.5591, 0.9006, 0.5346, 0.9006, 0.5591, 0.9006, 0.5591, 0.9947, 0.5591, 0.9947, 0.5591, 0.9006, 0.8091, 0.9947, 0.7846, 0.9947, 0.7846, 0.9947, 0.8091, 0.9947, 0.5971, 0.9006, 0.6216, 0.9006, 0.6216, 0.9006, 0.5971, 0.9006, 0.5346, 0.9947, 0.5346, 0.9006, 0.5346, 0.9006, 0.5346, 0.9947, 0.7466, 0.9947, 0.7221, 0.9947, 0.7221, 0.9947, 0.7466, 0.9947, 0.6596, 0.9006, 0.6841, 0.9006, 0.6841, 0.9006, 0.6596, 0.9006, 0.4966, 0.9006, 0.4966, 0.9947, 0.4966, 0.9947, 0.4966, 0.9006, 0.6841, 0.9947, 0.6596, 0.9947, 0.6596, 0.9947, 0.6841, 0.9947, 0.7221, 0.9006, 0.7466, 0.9006, 0.7466, 0.9006, 0.7221, 0.9006, 0.4721, 0.9947, 0.4721, 0.9006, 0.4721, 0.9006, 0.4721, 0.9947, 0.6216, 0.9947, 0.5971, 0.9947, 0.5971, 0.9947, 0.6216, 0.9947, 0.7846, 0.9006, 0.8091, 0.9006, 0.8091, 0.9006, 0.7846, 0.9006, 0.4341, 0.9006, 0.4341, 0.9947, 0.4341, 0.9947, 0.4341, 0.9006, 0.5591, 0.9947, 0.5346, 0.9947, 0.5346, 0.9947, 0.5591, 0.9947, 0.8471, 0.9006, 0.8716, 0.9006, 0.8716, 0.9006, 0.8471, 0.9006, 0.4096, 0.9947, 0.4096, 0.9006, 0.4096, 0.9006, 0.4096, 0.9947, 0.4966, 0.9947, 0.4721, 0.9947, 0.4721, 0.9947, 0.4966, 0.9947, 0.9096, 0.9006, 0.9341, 0.9006, 0.9341, 0.9006, 0.9096, 0.9006, 0.3716, 0.9006, 0.3716, 0.9947, 0.3716, 0.9947, 0.3716, 0.9006, 0.4341, 0.9947, 0.4096, 0.9947, 0.4096, 0.9947, 0.4341, 0.9947, 0.9721, 0.9006, 0.9966, 0.9006, 0.9966, 0.9006, 0.9721, 0.9006, 0.3471, 0.9947, 0.3471, 0.9006, 0.3471, 0.9006, 0.3471, 0.9947, 0.3716, 0.9947, 0.3471, 0.9947, 0.3471, 0.9947, 0.3716, 0.9947])
me_cylinder_001.materials.append(mat_outer)
me_cylinder_001.use_remesh_fix_poles = True
me_cylinder_001.use_remesh_preserve_attributes = False
me_cylinder_001.use_mirror_vertex_groups = False
me_cylinder_001.update()
me_cube_001 = bpy.data.meshes.new('Cube.001')
me_cube_001.from_pydata([(-1.0, -1.0, -1.0), (-1.0, -1.0, 1.0), (-1.0, 1.0, -1.0), (-1.0, 1.0, 1.0), (1.0, -1.0, -1.0), (1.0, -1.0, 1.0), (1.0, 1.0, -1.0), (1.0, 1.0, 1.0), (-1.0, -1.0, 0.9976), (-1.0, 1.0, 0.9976), (1.0, 1.0, 0.9976), (1.0, -1.0, 0.9976), (-1.0, 1.0, -0.5633), (1.0, 1.0, -0.5633), (1.0, -1.0, -0.5633), (-1.0, -1.0, -0.5633), (1.0, -17.44, -1.561), (1.0, -20.09, 0.3484), (1.0, -19.35, -1.695), (1.0, -22.0, 0.2149), (-1.0, -17.44, -1.561), (-1.0, -20.09, 0.3484), (-1.0, -19.35, -1.695), (-1.0, -22.0, 0.2149), (1.0, -20.08, 0.3461), (1.0, -21.99, 0.2126), (-1.0, -21.99, 0.2126), (-1.0, -20.08, 0.3461), (1.0, -19.93, -1.278), (-1.0, -19.93, -1.278), (-1.0, -18.02, -1.144), (1.0, -18.02, -1.144), (1.0, -18.1, -1.088), (1.0, -20.01, -1.222), (-1.0, -20.01, -1.222), (-1.0, -18.1, -1.088), (-1.0, -1.0, -0.4941), (-1.0, 1.0, -0.4941), (1.0, 1.0, -0.4941), (1.0, -1.0, -0.4941), (1.0, -6.48, -1.187), (1.0, -11.96, -1.374), (-1.0, -11.96, -1.374), (-1.0, -6.48, -1.187), (-1.0, -12.39, -0.8779), (-1.0, -6.722, -0.6843), (1.0, -12.39, -0.8779), (1.0, -6.722, -0.6843)], [], [(8, 1, 3, 9), (9, 3, 7, 10), (10, 7, 5, 11), (11, 5, 1, 8), (2, 6, 4, 0), (7, 3, 1, 5), (39, 11, 8, 36), (38, 10, 11, 39), (37, 9, 10, 38), (36, 8, 9, 37), (0, 15, 12, 2), (2, 12, 13, 6), (6, 13, 14, 4), (43, 45, 15, 0), (24, 17, 19, 25), (25, 19, 23, 26), (26, 23, 21, 27), (27, 21, 17, 24), (18, 22, 20, 16), (23, 19, 17, 21), (35, 27, 24, 32), (34, 26, 27, 35), (33, 25, 26, 34), (32, 24, 25, 33), (16, 31, 28, 18), (18, 28, 29, 22), (22, 29, 30, 20), (40, 43, 0, 4), (45, 47, 14, 15), (47, 40, 4, 14), (31, 32, 33, 28), (28, 33, 34, 29), (29, 34, 35, 30), (30, 35, 32, 31), (15, 36, 37, 12), (12, 37, 38, 13), (13, 38, 39, 14), (14, 39, 36, 15), (31, 16, 41, 46), (46, 41, 40, 47), (30, 31, 46, 44), (44, 46, 47, 45), (16, 20, 42, 41), (41, 42, 43, 40), (20, 30, 44, 42), (42, 44, 45, 43)])
_uv = me_cube_001.uv_layers.new(name='UVMap')
_uv.uv.foreach_set('vector', [0.6247, 0.0, 0.625, 0.0, 0.625, 0.25, 0.6247, 0.25, 0.6247, 0.25, 0.625, 0.25, 0.625, 0.5, 0.6247, 0.5, 0.6247, 0.5, 0.625, 0.5, 0.625, 0.75, 0.6247, 0.75, 0.6247, 0.75, 0.625, 0.75, 0.625, 1.0, 0.6247, 1.0, 0.125, 0.5, 0.375, 0.5, 0.375, 0.75, 0.125, 0.75, 0.625, 0.5, 0.875, 0.5, 0.875, 0.75, 0.625, 0.75, 0.4382, 0.75, 0.6247, 0.75, 0.6247, 1.0, 0.4382, 1.0, 0.4382, 0.5, 0.6247, 0.5, 0.6247, 0.75, 0.4382, 0.75, 0.4382, 0.25, 0.6247, 0.25, 0.6247, 0.5, 0.4382, 0.5, 0.4382, 0.0, 0.6247, 0.0, 0.6247, 0.25, 0.4382, 0.25, 0.375, 0.0, 0.4296, 0.0, 0.4296, 0.25, 0.375, 0.25, 0.375, 0.25, 0.4296, 0.25, 0.4296, 0.5, 0.375, 0.5, 0.375, 0.5, 0.4296, 0.5, 0.4296, 0.75, 0.375, 0.75, 0.375, 0.25, 0.4296, 0.25, 0.4296, 0.0, 0.375, 0.0, 0.6247, 0.0, 0.625, 0.0, 0.625, 0.25, 0.6247, 0.25, 0.6247, 0.25, 0.625, 0.25, 0.625, 0.5, 0.6247, 0.5, 0.6247, 0.5, 0.625, 0.5, 0.625, 0.75, 0.6247, 0.75, 0.6247, 0.75, 0.625, 0.75, 0.625, 1.0, 0.6247, 1.0, 0.125, 0.5, 0.375, 0.5, 0.375, 0.75, 0.125, 0.75, 0.625, 0.5, 0.875, 0.5, 0.875, 0.75, 0.625, 0.75, 0.4369, 0.75, 0.6247, 0.75, 0.6247, 1.0, 0.4369, 1.0, 0.4369, 0.5, 0.6247, 0.5, 0.6247, 0.75, 0.4369, 0.75, 0.4369, 0.25, 0.6247, 0.25, 0.6247, 0.5, 0.4369, 0.5, 0.4369, 0.0, 0.6247, 0.0, 0.6247, 0.25, 0.4369, 0.25, 0.375, 0.0, 0.4296, 0.0, 0.4296, 0.25, 0.375, 0.25, 0.375, 0.25, 0.4296, 0.25, 0.4296, 0.5, 0.375, 0.5, 0.375, 0.5, 0.4296, 0.5, 0.4296, 0.75, 0.375, 0.75, 0.2917, 0.75, 0.2083, 0.75, 0.125, 0.75, 0.375, 0.75, 0.4296, 0.9167, 0.4296, 0.8333, 0.4296, 0.75, 0.4296, 1.0, 0.4296, 0.5, 0.375, 0.5, 0.375, 0.75, 0.4296, 0.75, 0.4296, 0.0, 0.4369, 0.0, 0.4369, 0.25, 0.4296, 0.25, 0.4296, 0.25, 0.4369, 0.25, 0.4369, 0.5, 0.4296, 0.5, 0.4296, 0.5, 0.4369, 0.5, 0.4369, 0.75, 0.4296, 0.75, 0.4296, 0.75, 0.4369, 0.75, 0.4369, 1.0, 0.4296, 1.0, 0.4296, 0.0, 0.4382, 0.0, 0.4382, 0.25, 0.4296, 0.25, 0.4296, 0.25, 0.4382, 0.25, 0.4382, 0.5, 0.4296, 0.5, 0.4296, 0.5, 0.4382, 0.5, 0.4382, 0.75, 0.4296, 0.75, 0.4296, 0.75, 0.4382, 0.75, 0.4382, 1.0, 0.4296, 1.0, 0.4296, 0.0, 0.375, 0.0, 0.375, 0.25, 0.4296, 0.25, 0.4296, 0.25, 0.375, 0.25, 0.375, 0.5, 0.4296, 0.5, 0.4296, 0.75, 0.4296, 1.0, 0.4296, 0.9167, 0.4296, 0.8333, 0.4296, 0.8333, 0.4296, 0.9167, 0.4296, 0.8333, 0.4296, 0.9167, 0.125, 0.75, 0.375, 0.75, 0.2917, 0.75, 0.2083, 0.75, 0.2083, 0.75, 0.2917, 0.75, 0.2083, 0.75, 0.2917, 0.75, 0.375, 0.75, 0.4296, 0.75, 0.4296, 0.5, 0.375, 0.5, 0.375, 0.5, 0.4296, 0.5, 0.4296, 0.25, 0.375, 0.25])
me_cube_001.materials.append(mat_outer)
me_cube_001.use_remesh_fix_poles = True
me_cube_001.use_remesh_preserve_attributes = False
me_cube_001.use_mirror_vertex_groups = False
me_cube_001.update()

# ---- objects
ob_cube = bpy.data.objects.new('Cube', me_cube)
ob_cylinder = bpy.data.objects.new('Cylinder', me_cylinder)
ob_cylinder_001 = bpy.data.objects.new('Cylinder.001', me_cylinder_001)
ob_cube_001 = bpy.data.objects.new('Cube.001', me_cube_001)

# ---- transforms, parenting, visibility, modifiers, constraints
ob_cube.location = (0.0, 0.0, 0.907)
ob_cube.scale = (0.3758, 0.4656, 0.6394)
ob_cube.lock_rotations_4d = False
ob_cube.empty_display_type = 'ARROWS'
ob_cube.lineart.crease_threshold = 0.0
_m = ob_cube.modifiers.new('Subdivision', 'SUBSURF')
_m.uv_smooth = 'PRESERVE_CORNERS'
_m.levels = 2
_m.render_levels = 3
ob_cylinder.location = (0.1505, -0.2797, 1.548)
ob_cylinder.scale = (0.1039, 0.1039, 0.0292)
ob_cylinder.lineart.crease_threshold = 0.0
ob_cylinder_001.location = (0.1505, -0.2797, 1.581)
ob_cylinder_001.scale = (0.1192, 0.1192, 0.03351)
ob_cylinder_001.lineart.crease_threshold = 0.0
ob_cube_001.location = (0.0881, -0.04828, 1.58)
ob_cube_001.rotation_euler = (-0.1509, -0.0, 0.06944)
ob_cube_001.scale = (-0.01079, -0.01532, -0.05842)
ob_cube_001.lineart.crease_threshold = 0.0
_m = ob_cube_001.modifiers.new('Subdivision', 'SUBSURF')
_m.uv_smooth = 'PRESERVE_CORNERS'
_m.levels = 2
_m.render_levels = 3

# ---- collection membership
col_collection.objects.link(ob_cube)
col_collection.objects.link(ob_cylinder)
col_collection.objects.link(ob_cylinder_001)
col_collection.objects.link(ob_cube_001)

# ---- scene / render settings (as saved in the file)
scene.frame_start = 1; scene.frame_end = 250; scene.frame_set(1)
scene.render.engine = 'BLENDER_EEVEE_NEXT'
scene.cycles.use_denoising = False
scene.cycles.samples = 128
scene.cycles.sampling_pattern = 'TABULATED_SOBOL'
scene.cycles.use_adaptive_sampling = False
scene.cycles.use_light_tree = False
scene.view_settings.view_transform = 'Filmic'
bpy.context.view_layer.update()

# ---- added for rendering (the .blend has no active camera and no usable light): camera, sun
cam_auto = bpy.data.cameras.new('AutoCamera')
cam_auto.lens = 50.0
cam_auto.sensor_width = 36.0
cam_auto.clip_end = 1000.0
ob_auto_camera = bpy.data.objects.new('AutoCamera', cam_auto)
scene.collection.objects.link(ob_auto_camera)
ob_auto_camera.location = (1.77326, -2.12863, 2.39196)
ob_auto_camera.rotation_euler = (1.09748, -7.21219e-08, 0.694738)
scene.camera = ob_auto_camera
light_auto_sun = bpy.data.lights.new('AutoSun', 'SUN')
light_auto_sun.energy = 3.0
light_auto_sun.angle = 0.0523599
ob_auto_sun = bpy.data.objects.new('AutoSun', light_auto_sun)
scene.collection.objects.link(ob_auto_sun)
ob_auto_sun.rotation_euler = (0.872665, 0.174533, 0.523599)
bpy.context.view_layer.update()
